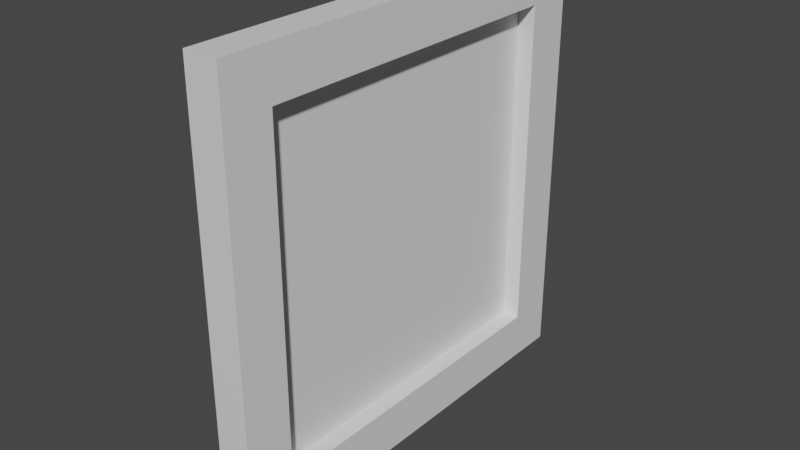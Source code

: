 # Source: Cuadro.blend  (saved by Blender 3.6.11; exported with 4.5.12 LTS)
import bpy
from mathutils import Matrix  # noqa: F401  (used for matrix-valued properties, if any)

bpy.ops.wm.read_factory_settings(use_empty=True)
scene = bpy.context.scene
scene.name = 'Scene'

# ---- collections
col_collection = bpy.data.collections.new('Collection'); scene.collection.children.link(col_collection)

# ---- materials (node trees are filled in below, after node groups)
mat_material = bpy.data.materials.new('Material')
mat_material.alpha_threshold = 0.0
mat_material.use_transparent_shadow = False
mat_material.roughness = 0.5
mat_material.line_color = (0.0, 0.0, 0.0, 1.0)

# ---- material node trees
mat_material.use_nodes = True; mat_material.node_tree.nodes.clear()
_N = mat_material.node_tree.nodes; _L = mat_material.node_tree.links
n0 = _N.new('ShaderNodeOutputMaterial'); n0.name = 'Material Output'; n0.location = (300, 300)
n1 = _N.new('ShaderNodeBsdfPrincipled'); n1.name = 'Principled BSDF'; n1.location = (10, 300)
n1.distribution = 'GGX'
n1.subsurface_method = 'RANDOM_WALK_SKIN'
n1.inputs[3].default_value = 1.45
n1.inputs[27].default_value = (0.0, 0.0, 0.0, 1.0)
n1.inputs[28].default_value = 1.0
_L.new(n1.outputs[0], n0.inputs[0])
n0.is_active_output = True

# ---- world
world_world = bpy.data.worlds.new('World'); scene.world = world_world
world_world.use_nodes = True; world_world.node_tree.nodes.clear()
_N = world_world.node_tree.nodes; _L = world_world.node_tree.links
n0 = _N.new('ShaderNodeOutputWorld'); n0.name = 'World Output'; n0.location = (300, 300)
n1 = _N.new('ShaderNodeBackground'); n1.name = 'Background'; n1.location = (10, 300)
n1.inputs[0].default_value = (0.05088, 0.05088, 0.05088, 1.0)
_L.new(n1.outputs[0], n0.inputs[0])
n0.is_active_output = True
world_world.color = (0.05088, 0.05088, 0.05088)
world_world.use_sun_shadow = False
world_world.sun_shadow_jitter_overblur = 0.0

# ---- meshes
me_cube = bpy.data.meshes.new('Cube')
me_cube.from_pydata([(1.0, 1.0, 1.0), (1.0, 1.0, -1.0), (1.0, -1.0, 1.0), (1.0, -1.0, -1.0), (-1.0, 1.0, 1.0), (-1.0, 1.0, -1.0), (-1.0, -1.0, 1.0), (-1.0, -1.0, -1.0), (-1.0, 0.7778, -1.0), (-1.0, 0.5556, -1.0), (-1.0, 0.3333, -1.0), (-1.0, 0.1111, -1.0), (-1.0, -0.1111, -1.0), (-1.0, -0.3333, -1.0), (-1.0, -0.5556, -1.0), (-1.0, -0.7778, -1.0), (1.0, 0.7778, 1.0), (1.0, 0.5556, 1.0), (1.0, 0.3333, 1.0), (1.0, 0.1111, 1.0), (1.0, -0.1111, 1.0), (1.0, -0.3333, 1.0), (1.0, -0.5556, 1.0), (1.0, -0.7778, 1.0), (-1.0, -0.7778, 1.0), (-1.0, -0.5556, 1.0), (-1.0, -0.3333, 1.0), (-1.0, -0.1111, 1.0), (-1.0, 0.1111, 1.0), (-1.0, 0.3333, 1.0), (-1.0, 0.5556, 1.0), (-1.0, 0.7778, 1.0), (1.0, -0.7778, -1.0), (1.0, -0.5556, -1.0), (1.0, -0.3333, -1.0), (1.0, -0.1111, -1.0), (1.0, 0.1111, -1.0), (1.0, 0.3333, -1.0), (1.0, 0.5556, -1.0), (1.0, 0.7778, -1.0), (1.0, 1.0, 0.7778), (1.0, 1.0, 0.5556), (1.0, 1.0, 0.3333), (1.0, 1.0, 0.1111), (1.0, 1.0, -0.1111), (1.0, 1.0, -0.3333), (1.0, 1.0, -0.5556), (1.0, 1.0, -0.7778), (-1.0, -1.0, -0.7778), (-1.0, -1.0, -0.5556), (-1.0, -1.0, -0.3333), (-1.0, -1.0, -0.1111), (-1.0, -1.0, 0.1111), (-1.0, -1.0, 0.3333), (-1.0, -1.0, 0.5556), (-1.0, -1.0, 0.7778), (1.0, -1.0, 0.7778), (1.0, -1.0, 0.5556), (1.0, -1.0, 0.3333), (1.0, -1.0, 0.1111), (1.0, -1.0, -0.1111), (1.0, -1.0, -0.3333), (1.0, -1.0, -0.5556), (1.0, -1.0, -0.7778), (-1.0, 1.0, 0.7778), (-1.0, 1.0, 0.5556), (-1.0, 1.0, 0.3333), (-1.0, 1.0, 0.1111), (-1.0, 1.0, -0.1111), (-1.0, 1.0, -0.3333), (-1.0, 1.0, -0.5556), (-1.0, 1.0, -0.7778), (1.0, 0.7778, 0.7778), (1.0, 0.7778, 0.5556), (1.0, 0.7778, 0.3333), (1.0, 0.7778, 0.1111), (1.0, 0.7778, -0.1111), (1.0, 0.7778, -0.3333), (1.0, 0.7778, -0.5556), (1.0, 0.7778, -0.7778), (1.0, 0.5556, 0.7778), (-1.0, -0.01235, -0.7778), (-1.0, -0.03704, -0.7778), (-1.0, -0.06173, -0.7778), (-1.0, -0.08642, -0.7778), (1.0, 0.08642, -1.0), (1.0, 0.06173, -1.0), (1.0, 0.5556, -0.7778), (1.0, 0.3333, 0.7778), (1.0, 0.03704, -1.0), (1.0, 0.01235, -1.0), (1.0, -0.01235, -1.0), (1.0, -0.03704, -1.0), (1.0, -0.06173, -1.0), (1.0, -0.08642, -1.0), (1.0, 0.3333, -0.7778), (1.0, 0.1111, 0.7778), (-1.0, 0.08642, 1.0), (-1.0, 0.06173, 1.0), (-1.0, 0.03704, 1.0), (-1.0, 0.01235, 1.0), (-1.0, -0.01235, 1.0), (-1.0, -0.03704, 1.0), (1.0, 0.1111, -0.7778), (1.0, -0.1111, 0.7778), (-1.0, -0.06173, 1.0), (-1.0, -0.08642, 1.0), (1.0, -0.08642, 1.0), (1.0, -0.06173, 1.0), (1.0, -0.03704, 1.0), (1.0, -0.01235, 1.0), (1.0, -0.1111, -0.7778), (1.0, -0.3333, 0.7778), (1.0, 0.01235, 1.0), (1.0, 0.03704, 1.0), (1.0, 0.06173, 1.0), (1.0, 0.08642, 1.0), (-1.0, -0.08642, -1.0), (-1.0, -0.06173, -1.0), (1.0, -0.3333, -0.7778), (1.0, -0.5556, 0.7778), (-1.0, -0.03704, -1.0), (-1.0, -0.01235, -1.0), (-1.0, 0.01235, -1.0), (-1.0, 0.03704, -1.0), (-1.0, 0.06173, -1.0), (-1.0, 0.08642, -1.0), (1.0, -0.5556, -0.7778), (1.0, -0.7778, 0.7778), (1.0, -0.7778, 0.5556), (1.0, -0.7778, 0.3333), (1.0, -0.7778, 0.1111), (1.0, -0.7778, -0.1111), (1.0, -0.7778, -0.3333), (1.0, -0.7778, -0.5556), (1.0, -0.7778, -0.7778), (-1.0, -0.7778, 0.7778), (-1.0, -0.7778, 0.5556), (-1.0, -0.7778, 0.3333), (-1.0, -0.7778, 0.1111), (-1.0, -0.7778, -0.1111), (-1.0, -0.7778, -0.3333), (-1.0, -0.7778, -0.5556), (-1.0, -0.7778, -0.7778), (-1.0, -0.5556, 0.7778), (-1.0, -0.5556, 0.5556), (-1.0, -0.5556, 0.3333), (-1.0, -0.5556, 0.1111), (-1.0, -0.5556, -0.1111), (-1.0, -0.5556, -0.3333), (-1.0, -0.5556, -0.5556), (-1.0, -0.5556, -0.7778), (-1.0, -0.3333, 0.7778), (-1.0, -0.3333, 0.5556), (-1.0, -0.3333, 0.3333), (-1.0, -0.3333, 0.1111), (-1.0, -0.3333, -0.1111), (-1.0, -0.3333, -0.3333), (-1.0, -0.3333, -0.5556), (-1.0, -0.3333, -0.7778), (-1.0, -0.1111, 0.7778), (-1.0, -0.1111, 0.5556), (-1.0, -0.1111, 0.3333), (-1.0, -0.1111, 0.1111), (-1.0, -0.1111, -0.1111), (-1.0, -0.1111, -0.3333), (-1.0, -0.1111, -0.5556), (-1.0, -0.1111, -0.7778), (-1.0, 0.1111, 0.7778), (-1.0, 0.1111, 0.5556), (-1.0, 0.1111, 0.3333), (-1.0, 0.1111, 0.1111), (-1.0, 0.1111, -0.1111), (-1.0, 0.1111, -0.3333), (-1.0, 0.1111, -0.5556), (-1.0, 0.1111, -0.7778), (-1.0, 0.3333, 0.7778), (-1.0, 0.3333, 0.5556), (-1.0, 0.3333, 0.3333), (-1.0, 0.3333, 0.1111), (-1.0, 0.3333, -0.1111), (-1.0, 0.3333, -0.3333), (-1.0, 0.3333, -0.5556), (-1.0, 0.3333, -0.7778), (-1.0, 0.5556, 0.7778), (-1.0, 0.5556, 0.5556), (-1.0, 0.5556, 0.3333), (-1.0, 0.5556, 0.1111), (-1.0, 0.5556, -0.1111), (-1.0, 0.5556, -0.3333), (-1.0, 0.5556, -0.5556), (-1.0, 0.5556, -0.7778), (-1.0, 0.7778, 0.7778), (-1.0, 0.7778, 0.5556), (-1.0, 0.7778, 0.3333), (-1.0, 0.7778, 0.1111), (-1.0, 0.7778, -0.1111), (-1.0, 0.7778, -0.3333), (-1.0, 0.7778, -0.5556), (-1.0, 0.7778, -0.7778), (-0.04216, 0.7778, 0.7778), (-0.04216, 0.7778, 0.5556), (-0.04216, 0.7778, 0.3333), (-0.04216, 0.7778, 0.1111), (-0.04216, 0.7778, -0.1111), (-0.04216, 0.7778, -0.3333), (-0.04216, 0.7778, -0.5556), (-0.04216, 0.7778, -0.7778), (-0.04216, 0.5556, 0.7778), (-0.04216, 0.5556, 0.5556), (-0.04216, 0.5556, 0.3333), (-0.04216, 0.5556, 0.1111), (-0.04216, 0.5556, -0.1111), (-0.04216, 0.5556, -0.3333), (-0.04216, 0.5556, -0.5556), (-0.04216, 0.5556, -0.7778), (-0.04216, 0.3333, 0.7778), (-0.04216, 0.3333, 0.5556), (-0.04216, 0.3333, 0.3333), (-0.04216, 0.3333, 0.1111), (-0.04216, 0.3333, -0.1111), (-0.04216, 0.3333, -0.3333), (-0.04216, 0.3333, -0.5556), (-0.04216, 0.3333, -0.7778), (-0.04216, 0.1111, 0.7778), (-0.04216, 0.1111, 0.5556), (-0.04216, 0.1111, 0.3333), (-0.04216, 0.1111, 0.1111), (-0.04216, 0.1111, -0.1111), (-0.04216, 0.1111, -0.3333), (-0.04216, 0.1111, -0.5556), (-0.04216, 0.1111, -0.7778), (-0.04216, -0.1111, 0.7778), (-0.04216, -0.1111, 0.5556), (-0.04216, -0.1111, 0.3333), (-0.04216, -0.1111, 0.1111), (-0.04216, -0.1111, -0.1111), (-0.04216, -0.1111, -0.3333), (-0.04216, -0.1111, -0.5556), (-0.04216, -0.1111, -0.7778), (-0.04216, -0.3333, 0.7778), (-0.04216, -0.3333, 0.5556), (-0.04216, -0.3333, 0.3333), (-0.04216, -0.3333, 0.1111), (-0.04216, -0.3333, -0.1111), (-0.04216, -0.3333, -0.3333), (-0.04216, -0.3333, -0.5556), (-0.04216, -0.3333, -0.7778), (-0.04216, -0.5556, 0.7778), (-0.04216, -0.5556, 0.5556), (-0.04216, -0.5556, 0.3333), (-0.04216, -0.5556, 0.1111), (-0.04216, -0.5556, -0.1111), (-0.04216, -0.5556, -0.3333), (-0.04216, -0.5556, -0.5556), (-0.04216, -0.5556, -0.7778), (-0.04216, -0.7778, 0.7778), (-0.04216, -0.7778, 0.5556), (-0.04216, -0.7778, 0.3333), (-0.04216, -0.7778, 0.1111), (-0.04216, -0.7778, -0.1111), (-0.04216, -0.7778, -0.3333), (-0.04216, -0.7778, -0.5556), (-0.04216, -0.7778, -0.7778), (-1.0, 0.01235, -0.7778), (-1.0, 0.03704, -0.7778), (-1.0, 0.06173, -0.7778), (-1.0, 0.08642, -0.7778), (-1.0, -0.08642, -0.5556), (-1.0, -0.06173, -0.5556), (-1.0, -0.03704, -0.5556), (-1.0, -0.01235, -0.5556), (-1.0, 0.01235, -0.5556), (-1.0, 0.03704, -0.5556), (-1.0, 0.06173, -0.5556), (-1.0, 0.08642, -0.5556), (-1.0, -0.08642, -0.3333), (-1.0, -0.06173, -0.3333), (-1.0, -0.03704, -0.3333), (-1.0, -0.01235, -0.3333), (-1.0, 0.01235, -0.3333), (-1.0, 0.03704, -0.3333), (-1.0, 0.06173, -0.3333), (-1.0, 0.08642, -0.3333), (-1.0, -0.08642, -0.1111), (-1.0, -0.06173, -0.1111), (-1.0, -0.03704, -0.1111), (-1.0, -0.01235, -0.1111), (-1.0, 0.01235, -0.1111), (-1.0, 0.03704, -0.1111), (-1.0, 0.06173, -0.1111), (-1.0, 0.08642, -0.1111), (-1.0, -0.08642, 0.1111), (-1.0, -0.06173, 0.1111), (-1.0, -0.03704, 0.1111), (-1.0, -0.01235, 0.1111), (-1.0, 0.01235, 0.1111), (-1.0, 0.03704, 0.1111), (-1.0, 0.06173, 0.1111), (-1.0, 0.08642, 0.1111), (-1.0, -0.08642, 0.3333), (-1.0, -0.06173, 0.3333), (-1.0, -0.03704, 0.3333), (-1.0, -0.01235, 0.3333), (-1.0, 0.01235, 0.3333), (-1.0, 0.03704, 0.3333), (-1.0, 0.06173, 0.3333), (-1.0, 0.08642, 0.3333), (-1.0, -0.08642, 0.5556), (-1.0, -0.06173, 0.5556), (-1.0, -0.03704, 0.5556), (-1.0, -0.01235, 0.5556), (-1.0, 0.01235, 0.5556), (-1.0, 0.03704, 0.5556), (-1.0, 0.06173, 0.5556), (-1.0, 0.08642, 0.5556), (-1.0, -0.08642, 0.7778), (-1.0, -0.06173, 0.7778), (-1.0, -0.03704, 0.7778), (-1.0, -0.01235, 0.7778), (-1.0, 0.01235, 0.7778), (-1.0, 0.03704, 0.7778), (-1.0, 0.06173, 0.7778), (-1.0, 0.08642, 0.7778), (1.0, 0.08642, -0.7778), (1.0, 0.06173, -0.7778), (1.0, 0.03704, -0.7778), (1.0, 0.01235, -0.7778), (1.0, -0.01235, -0.7778), (1.0, -0.03704, -0.7778), (1.0, -0.06173, -0.7778), (1.0, -0.08642, -0.7778), (1.0, 0.08642, 0.7778), (1.0, 0.06173, 0.7778), (1.0, 0.03704, 0.7778), (1.0, 0.01235, 0.7778), (1.0, -0.01235, 0.7778), (1.0, -0.03704, 0.7778), (1.0, -0.06173, 0.7778), (1.0, -0.08642, 0.7778), (-0.04216, 0.08642, -0.7778), (-0.04216, 0.06173, -0.7778), (-0.04216, 0.03704, -0.7778), (-0.04216, 0.01235, -0.7778), (-0.04216, -0.01235, -0.7778), (-0.04216, -0.03704, -0.7778), (-0.04216, -0.06173, -0.7778), (-0.04216, -0.08642, -0.7778), (-0.04216, 0.08642, -0.5556), (-0.04216, 0.06173, -0.5556), (-0.04216, 0.03704, -0.5556), (-0.04216, 0.01235, -0.5556), (-0.04216, -0.01235, -0.5556), (-0.04216, -0.03704, -0.5556), (-0.04216, -0.06173, -0.5556), (-0.04216, -0.08642, -0.5556), (-0.04216, 0.08642, -0.3333), (-0.04216, 0.06173, -0.3333), (-0.04216, 0.03704, -0.3333), (-0.04216, 0.01235, -0.3333), (-0.04216, -0.01235, -0.3333), (-0.04216, -0.03704, -0.3333), (-0.04216, -0.06173, -0.3333), (-0.04216, -0.08642, -0.3333), (-0.04216, 0.08642, -0.1111), (-0.04216, 0.06173, -0.1111), (-0.04216, 0.03704, -0.1111), (-0.04216, 0.01235, -0.1111), (-0.04216, -0.01235, -0.1111), (-0.04216, -0.03704, -0.1111), (-0.04216, -0.06173, -0.1111), (-0.04216, -0.08642, -0.1111), (-0.04216, 0.08642, 0.1111), (-0.04216, 0.06173, 0.1111), (-0.04216, 0.03704, 0.1111), (-0.04216, 0.01235, 0.1111), (-0.04216, -0.01235, 0.1111), (-0.04216, -0.03704, 0.1111), (-0.04216, -0.06173, 0.1111), (-0.04216, -0.08642, 0.1111), (-0.04216, 0.08642, 0.3333), (-0.04216, 0.06173, 0.3333), (-0.04216, 0.03704, 0.3333), (-0.04216, 0.01235, 0.3333), (-0.04216, -0.01235, 0.3333), (-0.04216, -0.03704, 0.3333), (-0.04216, -0.06173, 0.3333), (-0.04216, -0.08642, 0.3333), (-0.04216, 0.08642, 0.5556), (-0.04216, 0.06173, 0.5556), (-0.04216, 0.03704, 0.5556), (-0.04216, 0.01235, 0.5556), (-0.04216, -0.01235, 0.5556), (-0.04216, -0.03704, 0.5556), (-0.04216, -0.06173, 0.5556), (-0.04216, -0.08642, 0.5556), (-0.04216, 0.08642, 0.7778), (-0.04216, 0.06173, 0.7778), (-0.04216, 0.03704, 0.7778), (-0.04216, 0.01235, 0.7778), (-0.04216, -0.01235, 0.7778), (-0.04216, -0.03704, 0.7778), (-0.04216, -0.06173, 0.7778), (-0.04216, -0.08642, 0.7778), (1.0, 1.0, 0.7531), (1.0, 1.0, 0.7284), (1.0, 1.0, 0.7037), (1.0, 1.0, 0.679), (1.0, 1.0, 0.6543), (1.0, 1.0, 0.6296), (1.0, 1.0, 0.6049), (1.0, 1.0, 0.5802), (-1.0, -1.0, 0.5802), (-1.0, -1.0, 0.6049), (-1.0, -1.0, 0.6296), (-1.0, -1.0, 0.6543), (-1.0, -1.0, 0.679), (-1.0, -1.0, 0.7037), (-1.0, -1.0, 0.7284), (-1.0, -1.0, 0.7531), (1.0, -1.0, 0.7531), (1.0, -1.0, 0.7284), (1.0, -1.0, 0.7037), (1.0, -1.0, 0.679), (1.0, -1.0, 0.6543), (1.0, -1.0, 0.6296), (1.0, -1.0, 0.6049), (1.0, -1.0, 0.5802), (-1.0, 1.0, 0.7531), (-1.0, 1.0, 0.7284), (-1.0, 1.0, 0.7037), (-1.0, 1.0, 0.679), (-1.0, 1.0, 0.6543), (-1.0, 1.0, 0.6296), (-1.0, 1.0, 0.6049), (-1.0, 1.0, 0.5802), (1.0, 0.7778, 0.7531), (1.0, 0.7778, 0.7284), (1.0, 0.7778, 0.7037), (1.0, 0.7778, 0.679), (1.0, 0.7778, 0.6543), (1.0, 0.7778, 0.6296), (1.0, 0.7778, 0.6049), (1.0, 0.7778, 0.5802), (1.0, -0.7778, 0.7531), (1.0, -0.7778, 0.7284), (1.0, -0.7778, 0.7037), (1.0, -0.7778, 0.679), (1.0, -0.7778, 0.6543), (1.0, -0.7778, 0.6296), (1.0, -0.7778, 0.6049), (1.0, -0.7778, 0.5802), (-1.0, -0.7778, 0.7531), (-1.0, -0.7778, 0.7284), (-1.0, -0.7778, 0.7037), (-1.0, -0.7778, 0.679), (-1.0, -0.7778, 0.6543), (-1.0, -0.7778, 0.6296), (-1.0, -0.7778, 0.6049), (-1.0, -0.7778, 0.5802), (-1.0, -0.5556, 0.7531), (-1.0, -0.5556, 0.7284), (-1.0, -0.5556, 0.7037), (-1.0, -0.5556, 0.679), (-1.0, -0.5556, 0.6543), (-1.0, -0.5556, 0.6296), (-1.0, -0.5556, 0.6049), (-1.0, -0.5556, 0.5802), (-1.0, -0.3333, 0.7531), (-1.0, -0.3333, 0.7284), (-1.0, -0.3333, 0.7037), (-1.0, -0.3333, 0.679), (-1.0, -0.3333, 0.6543), (-1.0, -0.3333, 0.6296), (-1.0, -0.3333, 0.6049), (-1.0, -0.3333, 0.5802), (-1.0, -0.1111, 0.7531), (-1.0, -0.1111, 0.7284), (-1.0, -0.1111, 0.7037), (-1.0, -0.1111, 0.679), (-1.0, -0.1111, 0.6543), (-1.0, -0.1111, 0.6296), (-1.0, -0.1111, 0.6049), (-1.0, -0.1111, 0.5802), (-1.0, 0.1111, 0.7531), (-1.0, 0.1111, 0.7284), (-1.0, 0.1111, 0.7037), (-1.0, 0.1111, 0.679), (-1.0, 0.1111, 0.6543), (-1.0, 0.1111, 0.6296), (-1.0, 0.1111, 0.6049), (-1.0, 0.1111, 0.5802), (-1.0, 0.3333, 0.7531), (-1.0, 0.3333, 0.7284), (-1.0, 0.3333, 0.7037), (-1.0, 0.3333, 0.679), (-1.0, 0.3333, 0.6543), (-1.0, 0.3333, 0.6296), (-1.0, 0.3333, 0.6049), (-1.0, 0.3333, 0.5802), (-1.0, 0.5556, 0.7531), (-1.0, 0.5556, 0.7284), (-1.0, 0.5556, 0.7037), (-1.0, 0.5556, 0.679), (-1.0, 0.5556, 0.6543), (-1.0, 0.5556, 0.6296), (-1.0, 0.5556, 0.6049), (-1.0, 0.5556, 0.5802), (-1.0, 0.7778, 0.7531), (-1.0, 0.7778, 0.7284), (-1.0, 0.7778, 0.7037), (-1.0, 0.7778, 0.679), (-1.0, 0.7778, 0.6543), (-1.0, 0.7778, 0.6296), (-1.0, 0.7778, 0.6049), (-1.0, 0.7778, 0.5802), (-0.04216, 0.7778, 0.7531), (-0.04216, 0.7778, 0.7284), (-0.04216, 0.7778, 0.7037), (-0.04216, 0.7778, 0.679), (-0.04216, 0.7778, 0.6543), (-0.04216, 0.7778, 0.6296), (-0.04216, 0.7778, 0.6049), (-0.04216, 0.7778, 0.5802), (-0.04216, 0.5556, 0.7531), (-0.04216, 0.5556, 0.7284), (-0.04216, 0.5556, 0.7037), (-0.04216, 0.5556, 0.679), (-0.04216, 0.5556, 0.6543), (-0.04216, 0.5556, 0.6296), (-0.04216, 0.5556, 0.6049), (-0.04216, 0.5556, 0.5802), (-0.04216, 0.3333, 0.7531), (-0.04216, 0.3333, 0.7284), (-0.04216, 0.3333, 0.7037), (-0.04216, 0.3333, 0.679), (-0.04216, 0.3333, 0.6543), (-0.04216, 0.3333, 0.6296), (-0.04216, 0.3333, 0.6049), (-0.04216, 0.3333, 0.5802), (-0.04216, 0.1111, 0.7531), (-0.04216, 0.1111, 0.7284), (-0.04216, 0.1111, 0.7037), (-0.04216, 0.1111, 0.679), (-0.04216, 0.1111, 0.6543), (-0.04216, 0.1111, 0.6296), (-0.04216, 0.1111, 0.6049), (-0.04216, 0.1111, 0.5802), (-0.04216, -0.1111, 0.7531), (-0.04216, -0.1111, 0.7284), (-0.04216, -0.1111, 0.7037), (-0.04216, -0.1111, 0.679), (-0.04216, -0.1111, 0.6543), (-0.04216, -0.1111, 0.6296), (-0.04216, -0.1111, 0.6049), (-0.04216, -0.1111, 0.5802), (-0.04216, -0.3333, 0.7531), (-0.04216, -0.3333, 0.7284), (-0.04216, -0.3333, 0.7037), (-0.04216, -0.3333, 0.679), (-0.04216, -0.3333, 0.6543), (-0.04216, -0.3333, 0.6296), (-0.04216, -0.3333, 0.6049), (-0.04216, -0.3333, 0.5802), (-0.04216, -0.5556, 0.7531), (-0.04216, -0.5556, 0.7284), (-0.04216, -0.5556, 0.7037), (-0.04216, -0.5556, 0.679), (-0.04216, -0.5556, 0.6543), (-0.04216, -0.5556, 0.6296), (-0.04216, -0.5556, 0.6049), (-0.04216, -0.5556, 0.5802), (-0.04216, -0.7778, 0.7531), (-0.04216, -0.7778, 0.7284), (-0.04216, -0.7778, 0.7037), (-0.04216, -0.7778, 0.679), (-0.04216, -0.7778, 0.6543), (-0.04216, -0.7778, 0.6296), (-0.04216, -0.7778, 0.6049), (-0.04216, -0.7778, 0.5802), (-0.04216, 0.08642, 0.7531), (-0.04216, 0.08642, 0.7284), (-0.04216, 0.08642, 0.7037), (-0.04216, 0.08642, 0.679), (-0.04216, 0.08642, 0.6543), (-0.04216, 0.08642, 0.6296), (-0.04216, 0.08642, 0.6049), (-0.04216, 0.08642, 0.5802), (-0.04216, 0.06173, 0.7531), (-0.04216, 0.06173, 0.7284), (-0.04216, 0.06173, 0.7037), (-0.04216, 0.06173, 0.679), (-0.04216, 0.06173, 0.6543), (-0.04216, 0.06173, 0.6296), (-0.04216, 0.06173, 0.6049), (-0.04216, 0.06173, 0.5802), (-0.04216, 0.03704, 0.7531), (-0.04216, 0.03704, 0.7284), (-0.04216, 0.03704, 0.7037), (-0.04216, 0.03704, 0.679), (-0.04216, 0.03704, 0.6543), (-0.04216, 0.03704, 0.6296), (-0.04216, 0.03704, 0.6049), (-0.04216, 0.03704, 0.5802), (-0.04216, 0.01235, 0.7531), (-0.04216, 0.01235, 0.7284), (-0.04216, 0.01235, 0.7037), (-0.04216, 0.01235, 0.679), (-0.04216, 0.01235, 0.6543), (-0.04216, 0.01235, 0.6296), (-0.04216, 0.01235, 0.6049), (-0.04216, 0.01235, 0.5802), (-0.04216, -0.01235, 0.7531), (-0.04216, -0.01235, 0.7284), (-0.04216, -0.01235, 0.7037), (-0.04216, -0.01235, 0.679), (-0.04216, -0.01235, 0.6543), (-0.04216, -0.01235, 0.6296), (-0.04216, -0.01235, 0.6049), (-0.04216, -0.01235, 0.5802), (-0.04216, -0.03704, 0.7531), (-0.04216, -0.03704, 0.7284), (-0.04216, -0.03704, 0.7037), (-0.04216, -0.03704, 0.679), (-0.04216, -0.03704, 0.6543), (-0.04216, -0.03704, 0.6296), (-0.04216, -0.03704, 0.6049), (-0.04216, -0.03704, 0.5802), (-0.04216, -0.06173, 0.7531), (-0.04216, -0.06173, 0.7284), (-0.04216, -0.06173, 0.7037), (-0.04216, -0.06173, 0.679), (-0.04216, -0.06173, 0.6543), (-0.04216, -0.06173, 0.6296), (-0.04216, -0.06173, 0.6049), (-0.04216, -0.06173, 0.5802), (-0.04216, -0.08642, 0.7531), (-0.04216, -0.08642, 0.7284), (-0.04216, -0.08642, 0.7037), (-0.04216, -0.08642, 0.679), (-0.04216, -0.08642, 0.6543), (-0.04216, -0.08642, 0.6296), (-0.04216, -0.08642, 0.6049), (-0.04216, -0.08642, 0.5802), (-1.0, -0.08642, 0.7531), (-1.0, -0.08642, 0.7284), (-1.0, -0.08642, 0.7037), (-1.0, -0.08642, 0.679), (-1.0, -0.08642, 0.6543), (-1.0, -0.08642, 0.6296), (-1.0, -0.08642, 0.6049), (-1.0, -0.08642, 0.5802), (-1.0, -0.06173, 0.7531), (-1.0, -0.06173, 0.7284), (-1.0, -0.06173, 0.7037), (-1.0, -0.06173, 0.679), (-1.0, -0.06173, 0.6543), (-1.0, -0.06173, 0.6296), (-1.0, -0.06173, 0.6049), (-1.0, -0.06173, 0.5802), (-1.0, -0.03704, 0.7531), (-1.0, -0.03704, 0.6543), (-1.0, -0.03704, 0.6296), (-1.0, -0.03704, 0.6049), (-1.0, -0.03704, 0.5802), (-1.0, -0.01235, 0.6543), (-1.0, -0.01235, 0.6296), (-1.0, -0.01235, 0.6049), (-1.0, -0.01235, 0.5802), (-1.0, 0.01235, 0.6543), (-1.0, 0.01235, 0.6296), (-1.0, 0.01235, 0.6049), (-1.0, 0.01235, 0.5802), (-1.0, 0.03704, 0.7531), (-1.0, 0.03704, 0.6543), (-1.0, 0.03704, 0.6296), (-1.0, 0.03704, 0.6049), (-1.0, 0.03704, 0.5802), (-1.0, 0.06173, 0.7531), (-1.0, 0.06173, 0.7284), (-1.0, 0.06173, 0.7037), (-1.0, 0.06173, 0.679), (-1.0, 0.06173, 0.6543), (-1.0, 0.06173, 0.6296), (-1.0, 0.06173, 0.6049), (-1.0, 0.06173, 0.5802), (-1.0, 0.08642, 0.7531), (-1.0, 0.08642, 0.7284), (-1.0, 0.08642, 0.7037), (-1.0, 0.08642, 0.679), (-1.0, 0.08642, 0.6543), (-1.0, 0.08642, 0.6296), (-1.0, 0.08642, 0.6049), (-1.0, 0.08642, 0.5802), (-1.54, -0.03704, 0.7778), (-1.54, -0.01235, 0.7778), (-1.54, 0.01235, 0.7778), (-1.54, 0.03704, 0.7778), (-1.54, -0.06173, 0.7531), (-1.54, -0.06173, 0.7284), (-1.54, -0.06173, 0.7037), (-1.54, -0.06173, 0.679), (-1.54, -0.06173, 0.6543), (-1.54, -0.03704, 0.7531), (-1.54, -0.03704, 0.7284), (-1.54, -0.03704, 0.7037), (-1.54, -0.03704, 0.679), (-1.54, -0.03704, 0.6543), (-1.54, -0.01235, 0.7531), (-1.54, -0.01235, 0.7284), (-1.54, -0.01235, 0.7037), (-1.54, -0.01235, 0.679), (-1.54, -0.01235, 0.6543), (-1.54, 0.01235, 0.7531), (-1.54, 0.01235, 0.7284), (-1.54, 0.01235, 0.7037), (-1.54, 0.01235, 0.679), (-1.54, 0.01235, 0.6543), (-1.54, 0.03704, 0.7531), (-1.54, 0.03704, 0.7284), (-1.54, 0.03704, 0.7037), (-1.54, 0.03704, 0.679), (-1.54, 0.03704, 0.6543), (-1.54, 0.06173, 0.7531), (-1.54, 0.06173, 0.7284), (-1.54, 0.06173, 0.7037), (-1.54, 0.06173, 0.679), (-1.54, 0.06173, 0.6543)], [], [(23, 24, 6, 2), (56, 2, 6, 55), (192, 31, 4, 64), (15, 32, 3, 7), (128, 23, 2, 56), (64, 4, 0, 40), (40, 0, 16, 72), (72, 16, 17, 80), (80, 17, 18, 88), (88, 18, 19, 96), (339, 107, 20, 104), (104, 20, 21, 112), (112, 21, 22, 120), (120, 22, 23, 128), (5, 1, 39, 8), (8, 39, 38, 9), (9, 38, 37, 10), (10, 37, 36, 11), (117, 94, 35, 12), (12, 35, 34, 13), (13, 34, 33, 14), (14, 33, 32, 15), (55, 6, 24, 136), (136, 24, 25, 144), (144, 25, 26, 152), (152, 26, 27, 160), (323, 97, 28, 168), (168, 28, 29, 176), (176, 29, 30, 184), (184, 30, 31, 192), (0, 4, 31, 16), (16, 31, 30, 17), (17, 30, 29, 18), (18, 29, 28, 19), (107, 106, 27, 20), (20, 27, 26, 21), (21, 26, 25, 22), (22, 25, 24, 23), (9, 191, 199, 8), (191, 190, 198, 199), (190, 189, 197, 198), (189, 188, 196, 197), (188, 187, 195, 196), (187, 186, 194, 195), (186, 185, 193, 194), (500, 184, 192, 508), (10, 183, 191, 9), (183, 182, 190, 191), (182, 181, 189, 190), (181, 180, 188, 189), (180, 179, 187, 188), (179, 178, 186, 187), (178, 177, 185, 186), (492, 176, 184, 500), (11, 175, 183, 10), (175, 174, 182, 183), (174, 173, 181, 182), (173, 172, 180, 181), (172, 171, 179, 180), (171, 170, 178, 179), (170, 169, 177, 178), (484, 168, 176, 492), (126, 267, 175, 11), (267, 275, 174, 175), (275, 283, 173, 174), (283, 291, 172, 173), (291, 299, 171, 172), (299, 307, 170, 171), (307, 315, 169, 170), (686, 323, 168, 484), (13, 159, 167, 12), (159, 158, 166, 167), (158, 157, 165, 166), (157, 156, 164, 165), (156, 155, 163, 164), (155, 154, 162, 163), (154, 153, 161, 162), (468, 152, 160, 476), (14, 151, 159, 13), (151, 150, 158, 159), (150, 149, 157, 158), (149, 148, 156, 157), (148, 147, 155, 156), (147, 146, 154, 155), (146, 145, 153, 154), (460, 144, 152, 468), (15, 143, 151, 14), (143, 142, 150, 151), (142, 141, 149, 150), (141, 140, 148, 149), (140, 139, 147, 148), (139, 138, 146, 147), (138, 137, 145, 146), (452, 136, 144, 460), (7, 48, 143, 15), (48, 49, 142, 143), (49, 50, 141, 142), (50, 51, 140, 141), (51, 52, 139, 140), (52, 53, 138, 139), (53, 54, 137, 138), (419, 55, 136, 452), (33, 127, 135, 32), (375, 383, 384, 376), (374, 382, 383, 375), (373, 381, 382, 374), (372, 380, 381, 373), (227, 226, 380, 372), (386, 394, 395, 387), (385, 393, 394, 386), (34, 119, 127, 33), (384, 392, 393, 385), (383, 391, 392, 384), (382, 390, 391, 383), (381, 389, 390, 382), (380, 388, 389, 381), (226, 225, 388, 380), (628, 402, 403, 636), (35, 111, 119, 34), (620, 401, 402, 628), (612, 400, 401, 620), (604, 399, 400, 612), (596, 398, 399, 604), (588, 397, 398, 596), (580, 396, 397, 588), (540, 224, 396, 580), (94, 331, 111, 35), (77, 76, 204, 205), (129, 130, 258, 257), (135, 127, 255, 263), (95, 87, 215, 223), (76, 75, 203, 204), (451, 129, 257, 579), (88, 96, 224, 216), (37, 95, 103, 36), (75, 74, 202, 203), (74, 73, 201, 202), (324, 103, 231, 340), (436, 72, 200, 516), (104, 112, 240, 232), (127, 119, 247, 255), (87, 79, 207, 215), (38, 87, 95, 37), (120, 128, 256, 248), (80, 88, 216, 208), (103, 95, 223, 231), (134, 135, 263, 262), (339, 104, 232, 403), (133, 134, 262, 261), (132, 133, 261, 260), (39, 79, 87, 38), (79, 78, 206, 207), (119, 111, 239, 247), (131, 132, 260, 259), (78, 77, 205, 206), (112, 120, 248, 240), (72, 80, 208, 200), (130, 131, 259, 258), (1, 47, 79, 39), (47, 46, 78, 79), (46, 45, 77, 78), (45, 44, 76, 77), (44, 43, 75, 76), (43, 42, 74, 75), (42, 41, 73, 74), (404, 40, 72, 436), (5, 71, 47, 1), (71, 70, 46, 47), (70, 69, 45, 46), (69, 68, 44, 45), (68, 67, 43, 44), (67, 66, 42, 43), (66, 65, 41, 42), (428, 64, 40, 404), (32, 135, 63, 3), (135, 134, 62, 63), (134, 133, 61, 62), (133, 132, 60, 61), (132, 131, 59, 60), (131, 130, 58, 59), (130, 129, 57, 58), (444, 128, 56, 420), (8, 199, 71, 5), (199, 198, 70, 71), (198, 197, 69, 70), (197, 196, 68, 69), (196, 195, 67, 68), (195, 194, 66, 67), (194, 193, 65, 66), (508, 192, 64, 428), (3, 63, 48, 7), (63, 62, 49, 48), (62, 61, 50, 49), (61, 60, 51, 50), (60, 59, 52, 51), (59, 58, 53, 52), (58, 57, 54, 53), (420, 56, 55, 419), (255, 254, 262, 263), (254, 253, 261, 262), (253, 252, 260, 261), (252, 251, 259, 260), (251, 250, 258, 259), (250, 249, 257, 258), (564, 248, 256, 572), (247, 246, 254, 255), (246, 245, 253, 254), (245, 244, 252, 253), (244, 243, 251, 252), (243, 242, 250, 251), (242, 241, 249, 250), (556, 240, 248, 564), (239, 238, 246, 247), (238, 237, 245, 246), (237, 236, 244, 245), (236, 235, 243, 244), (235, 234, 242, 243), (234, 233, 241, 242), (548, 232, 240, 556), (347, 355, 238, 239), (355, 363, 237, 238), (363, 371, 236, 237), (371, 379, 235, 236), (379, 387, 234, 235), (387, 395, 233, 234), (636, 403, 232, 548), (223, 222, 230, 231), (222, 221, 229, 230), (221, 220, 228, 229), (220, 219, 227, 228), (219, 218, 226, 227), (218, 217, 225, 226), (532, 216, 224, 540), (215, 214, 222, 223), (214, 213, 221, 222), (213, 212, 220, 221), (212, 211, 219, 220), (211, 210, 218, 219), (210, 209, 217, 218), (524, 208, 216, 532), (207, 206, 214, 215), (206, 205, 213, 214), (205, 204, 212, 213), (204, 203, 211, 212), (203, 202, 210, 211), (202, 201, 209, 210), (516, 200, 208, 524), (376, 384, 385, 377), (377, 385, 386, 378), (378, 386, 387, 379), (228, 227, 372, 364), (364, 372, 373, 365), (365, 373, 374, 366), (366, 374, 375, 367), (367, 375, 376, 368), (368, 376, 377, 369), (369, 377, 378, 370), (370, 378, 379, 371), (229, 228, 364, 356), (356, 364, 365, 357), (357, 365, 366, 358), (358, 366, 367, 359), (359, 367, 368, 360), (360, 368, 369, 361), (361, 369, 370, 362), (362, 370, 371, 363), (230, 229, 356, 348), (348, 356, 357, 349), (349, 357, 358, 350), (350, 358, 359, 351), (351, 359, 360, 352), (352, 360, 361, 353), (353, 361, 362, 354), (354, 362, 363, 355), (231, 230, 348, 340), (340, 348, 349, 341), (341, 349, 350, 342), (342, 350, 351, 343), (343, 351, 352, 344), (344, 352, 353, 345), (345, 353, 354, 346), (346, 354, 355, 347), (96, 332, 396, 224), (332, 333, 397, 396), (333, 334, 398, 397), (334, 335, 399, 398), (335, 336, 400, 399), (336, 337, 401, 400), (337, 338, 402, 401), (338, 339, 403, 402), (111, 331, 347, 239), (331, 330, 346, 347), (330, 329, 345, 346), (329, 328, 344, 345), (328, 327, 343, 344), (327, 326, 342, 343), (326, 325, 341, 342), (325, 324, 340, 341), (36, 103, 324, 85), (85, 324, 325, 86), (86, 325, 326, 89), (89, 326, 327, 90), (90, 327, 328, 91), (91, 328, 329, 92), (92, 329, 330, 93), (93, 330, 331, 94), (476, 160, 316, 644), (644, 316, 317, 652), (652, 317, 318, 660), (673, 321, 322, 678), (678, 322, 323, 686), (162, 161, 308, 300), (300, 308, 309, 301), (301, 309, 310, 302), (302, 310, 311, 303), (303, 311, 312, 304), (304, 312, 313, 305), (305, 313, 314, 306), (306, 314, 315, 307), (163, 162, 300, 292), (292, 300, 301, 293), (293, 301, 302, 294), (294, 302, 303, 295), (295, 303, 304, 296), (296, 304, 305, 297), (297, 305, 306, 298), (298, 306, 307, 299), (164, 163, 292, 284), (284, 292, 293, 285), (285, 293, 294, 286), (286, 294, 295, 287), (287, 295, 296, 288), (288, 296, 297, 289), (289, 297, 298, 290), (290, 298, 299, 291), (165, 164, 284, 276), (276, 284, 285, 277), (277, 285, 286, 278), (278, 286, 287, 279), (279, 287, 288, 280), (280, 288, 289, 281), (281, 289, 290, 282), (282, 290, 291, 283), (166, 165, 276, 268), (268, 276, 277, 269), (269, 277, 278, 270), (270, 278, 279, 271), (271, 279, 280, 272), (272, 280, 281, 273), (273, 281, 282, 274), (274, 282, 283, 275), (167, 166, 268, 84), (84, 268, 269, 83), (83, 269, 270, 82), (82, 270, 271, 81), (81, 271, 272, 264), (264, 272, 273, 265), (265, 273, 274, 266), (266, 274, 275, 267), (12, 167, 84, 117), (117, 84, 83, 118), (118, 83, 82, 121), (121, 82, 81, 122), (122, 81, 264, 123), (123, 264, 265, 124), (124, 265, 266, 125), (125, 266, 267, 126), (19, 28, 97, 116), (116, 97, 98, 115), (115, 98, 99, 114), (114, 99, 100, 113), (113, 100, 101, 110), (110, 101, 102, 109), (109, 102, 105, 108), (108, 105, 106, 107), (160, 27, 106, 316), (316, 106, 105, 317), (317, 105, 102, 318), (318, 102, 101, 319), (319, 101, 100, 320), (320, 100, 99, 321), (321, 99, 98, 322), (322, 98, 97, 323), (11, 36, 85, 126), (126, 85, 86, 125), (125, 86, 89, 124), (124, 89, 90, 123), (123, 90, 91, 122), (122, 91, 92, 121), (121, 92, 93, 118), (118, 93, 94, 117), (96, 19, 116, 332), (332, 116, 115, 333), (333, 115, 114, 334), (334, 114, 113, 335), (335, 113, 110, 336), (336, 110, 109, 337), (337, 109, 108, 338), (338, 108, 107, 339), (314, 685, 693, 315), (685, 684, 692, 693), (684, 683, 691, 692), (683, 682, 690, 691), (682, 681, 689, 690), (681, 680, 688, 689), (680, 679, 687, 688), (679, 678, 686, 687), (313, 677, 685, 314), (677, 676, 684, 685), (676, 675, 683, 684), (675, 674, 682, 683), (681, 682, 727, 726), (652, 660, 703, 698), (680, 681, 726, 725), (679, 680, 725, 724), (312, 672, 677, 313), (672, 671, 676, 677), (671, 670, 675, 676), (670, 669, 674, 675), (673, 678, 723, 718), (678, 679, 724, 723), (656, 655, 701, 702), (320, 321, 697, 696), (311, 668, 672, 312), (668, 667, 671, 672), (667, 666, 670, 671), (666, 665, 669, 670), (655, 654, 700, 701), (661, 656, 702, 707), (319, 320, 696, 695), (321, 673, 718, 697), (310, 664, 668, 311), (664, 663, 667, 668), (663, 662, 666, 667), (662, 661, 665, 666), (665, 661, 707, 712), (654, 653, 699, 700), (318, 319, 695, 694), (669, 665, 712, 717), (309, 659, 664, 310), (659, 658, 663, 664), (658, 657, 662, 663), (657, 656, 661, 662), (653, 652, 698, 699), (674, 669, 717, 722), (660, 318, 694, 703), (682, 674, 722, 727), (308, 651, 659, 309), (651, 650, 658, 659), (650, 649, 657, 658), (649, 648, 656, 657), (648, 647, 655, 656), (647, 646, 654, 655), (646, 645, 653, 654), (645, 644, 652, 653), (161, 483, 651, 308), (483, 482, 650, 651), (482, 481, 649, 650), (481, 480, 648, 649), (480, 479, 647, 648), (479, 478, 646, 647), (478, 477, 645, 646), (477, 476, 644, 645), (201, 523, 531, 209), (523, 522, 530, 531), (522, 521, 529, 530), (521, 520, 528, 529), (520, 519, 527, 528), (519, 518, 526, 527), (518, 517, 525, 526), (517, 516, 524, 525), (209, 531, 539, 217), (531, 530, 538, 539), (530, 529, 537, 538), (529, 528, 536, 537), (528, 527, 535, 536), (527, 526, 534, 535), (526, 525, 533, 534), (525, 524, 532, 533), (217, 539, 547, 225), (539, 538, 546, 547), (538, 537, 545, 546), (537, 536, 544, 545), (536, 535, 543, 544), (535, 534, 542, 543), (534, 533, 541, 542), (533, 532, 540, 541), (395, 643, 555, 233), (643, 642, 554, 555), (642, 641, 553, 554), (641, 640, 552, 553), (640, 639, 551, 552), (639, 638, 550, 551), (638, 637, 549, 550), (637, 636, 548, 549), (233, 555, 563, 241), (555, 554, 562, 563), (554, 553, 561, 562), (553, 552, 560, 561), (552, 551, 559, 560), (551, 550, 558, 559), (550, 549, 557, 558), (549, 548, 556, 557), (241, 563, 571, 249), (563, 562, 570, 571), (562, 561, 569, 570), (561, 560, 568, 569), (560, 559, 567, 568), (559, 558, 566, 567), (558, 557, 565, 566), (557, 556, 564, 565), (249, 571, 579, 257), (571, 570, 578, 579), (570, 569, 577, 578), (569, 568, 576, 577), (568, 567, 575, 576), (567, 566, 574, 575), (566, 565, 573, 574), (565, 564, 572, 573), (57, 427, 412, 54), (427, 426, 413, 412), (426, 425, 414, 413), (425, 424, 415, 414), (424, 423, 416, 415), (423, 422, 417, 416), (422, 421, 418, 417), (421, 420, 419, 418), (193, 515, 435, 65), (515, 514, 434, 435), (514, 513, 433, 434), (513, 512, 432, 433), (512, 511, 431, 432), (511, 510, 430, 431), (510, 509, 429, 430), (509, 508, 428, 429), (129, 451, 427, 57), (451, 450, 426, 427), (450, 449, 425, 426), (449, 448, 424, 425), (448, 447, 423, 424), (447, 446, 422, 423), (446, 445, 421, 422), (445, 444, 420, 421), (65, 435, 411, 41), (435, 434, 410, 411), (434, 433, 409, 410), (433, 432, 408, 409), (432, 431, 407, 408), (431, 430, 406, 407), (430, 429, 405, 406), (429, 428, 404, 405), (41, 411, 443, 73), (411, 410, 442, 443), (410, 409, 441, 442), (409, 408, 440, 441), (408, 407, 439, 440), (407, 406, 438, 439), (406, 405, 437, 438), (405, 404, 436, 437), (73, 443, 523, 201), (443, 442, 522, 523), (442, 441, 521, 522), (441, 440, 520, 521), (440, 439, 519, 520), (439, 438, 518, 519), (438, 437, 517, 518), (437, 436, 516, 517), (128, 444, 572, 256), (444, 445, 573, 572), (445, 446, 574, 573), (446, 447, 575, 574), (447, 448, 576, 575), (448, 449, 577, 576), (449, 450, 578, 577), (450, 451, 579, 578), (225, 547, 587, 388), (547, 546, 586, 587), (546, 545, 585, 586), (545, 544, 584, 585), (544, 543, 583, 584), (543, 542, 582, 583), (542, 541, 581, 582), (541, 540, 580, 581), (388, 587, 595, 389), (587, 586, 594, 595), (586, 585, 593, 594), (585, 584, 592, 593), (584, 583, 591, 592), (583, 582, 590, 591), (582, 581, 589, 590), (581, 580, 588, 589), (389, 595, 603, 390), (595, 594, 602, 603), (594, 593, 601, 602), (593, 592, 600, 601), (592, 591, 599, 600), (591, 590, 598, 599), (590, 589, 597, 598), (589, 588, 596, 597), (390, 603, 611, 391), (603, 602, 610, 611), (602, 601, 609, 610), (601, 600, 608, 609), (600, 599, 607, 608), (599, 598, 606, 607), (598, 597, 605, 606), (597, 596, 604, 605), (391, 611, 619, 392), (611, 610, 618, 619), (610, 609, 617, 618), (609, 608, 616, 617), (608, 607, 615, 616), (607, 606, 614, 615), (606, 605, 613, 614), (605, 604, 612, 613), (392, 619, 627, 393), (619, 618, 626, 627), (618, 617, 625, 626), (617, 616, 624, 625), (616, 615, 623, 624), (615, 614, 622, 623), (614, 613, 621, 622), (613, 612, 620, 621), (393, 627, 635, 394), (627, 626, 634, 635), (626, 625, 633, 634), (625, 624, 632, 633), (624, 623, 631, 632), (623, 622, 630, 631), (622, 621, 629, 630), (621, 620, 628, 629), (394, 635, 643, 395), (635, 634, 642, 643), (634, 633, 641, 642), (633, 632, 640, 641), (632, 631, 639, 640), (631, 630, 638, 639), (630, 629, 637, 638), (629, 628, 636, 637), (54, 412, 459, 137), (412, 413, 458, 459), (413, 414, 457, 458), (414, 415, 456, 457), (415, 416, 455, 456), (416, 417, 454, 455), (417, 418, 453, 454), (418, 419, 452, 453), (137, 459, 467, 145), (459, 458, 466, 467), (458, 457, 465, 466), (457, 456, 464, 465), (456, 455, 463, 464), (455, 454, 462, 463), (454, 453, 461, 462), (453, 452, 460, 461), (145, 467, 475, 153), (467, 466, 474, 475), (466, 465, 473, 474), (465, 464, 472, 473), (464, 463, 471, 472), (463, 462, 470, 471), (462, 461, 469, 470), (461, 460, 468, 469), (153, 475, 483, 161), (475, 474, 482, 483), (474, 473, 481, 482), (473, 472, 480, 481), (472, 471, 479, 480), (471, 470, 478, 479), (470, 469, 477, 478), (469, 468, 476, 477), (315, 693, 491, 169), (693, 692, 490, 491), (692, 691, 489, 490), (691, 690, 488, 489), (690, 689, 487, 488), (689, 688, 486, 487), (688, 687, 485, 486), (687, 686, 484, 485), (169, 491, 499, 177), (491, 490, 498, 499), (490, 489, 497, 498), (489, 488, 496, 497), (488, 487, 495, 496), (487, 486, 494, 495), (486, 485, 493, 494), (485, 484, 492, 493), (177, 499, 507, 185), (499, 498, 506, 507), (498, 497, 505, 506), (497, 496, 504, 505), (496, 495, 503, 504), (495, 494, 502, 503), (494, 493, 501, 502), (493, 492, 500, 501), (185, 507, 515, 193), (507, 506, 514, 515), (506, 505, 513, 514), (505, 504, 512, 513), (504, 503, 511, 512), (503, 502, 510, 511), (502, 501, 509, 510), (501, 500, 508, 509), (703, 694, 695, 708), (708, 695, 696, 713), (713, 696, 697, 718), (722, 721, 726, 727), (721, 720, 725, 726), (720, 719, 724, 725), (719, 718, 723, 724), (717, 716, 721, 722), (716, 715, 720, 721), (715, 714, 719, 720), (714, 713, 718, 719), (712, 711, 716, 717), (711, 710, 715, 716), (710, 709, 714, 715), (709, 708, 713, 714), (707, 706, 711, 712), (706, 705, 710, 711), (705, 704, 709, 710), (704, 703, 708, 709), (702, 701, 706, 707), (701, 700, 705, 706), (700, 699, 704, 705), (699, 698, 703, 704)])
_uv = me_cube.uv_layers.new(name='UVMap')
_uv.uv.foreach_set('vector', [0.625, 0.7222, 0.875, 0.7222, 0.875, 0.75, 0.625, 0.75, 0.5972, 0.75, 0.625, 0.75, 0.625, 1.0, 0.5972, 1.0, 0.5972, 0.2222, 0.625, 0.2222, 0.625, 0.25, 0.5972, 0.25, 0.125, 0.7222, 0.375, 0.7222, 0.375, 0.75, 0.125, 0.75, 0.5972, 0.7222, 0.625, 0.7222, 0.625, 0.75, 0.5972, 0.75, 0.5972, 0.25, 0.625, 0.25, 0.625, 0.5, 0.5972, 0.5, 0.5972, 0.5, 0.625, 0.5, 0.625, 0.5278, 0.5972, 0.5278, 0.5972, 0.5278, 0.625, 0.5278, 0.625, 0.5556, 0.5972, 0.5556, 0.5972, 0.5556, 0.625, 0.5556, 0.625, 0.5833, 0.5972, 0.5833, 0.5972, 0.5833, 0.625, 0.5833, 0.625, 0.6111, 0.5972, 0.6111, 0.5972, 0.6358, 0.625, 0.6358, 0.625, 0.6389, 0.5972, 0.6389, 0.5972, 0.6389, 0.625, 0.6389, 0.625, 0.6667, 0.5972, 0.6667, 0.5972, 0.6667, 0.625, 0.6667, 0.625, 0.6944, 0.5972, 0.6944, 0.5972, 0.6944, 0.625, 0.6944, 0.625, 0.7222, 0.5972, 0.7222, 0.125, 0.5, 0.375, 0.5, 0.375, 0.5278, 0.125, 0.5278, 0.125, 0.5278, 0.375, 0.5278, 0.375, 0.5556, 0.125, 0.5556, 0.125, 0.5556, 0.375, 0.5556, 0.375, 0.5833, 0.125, 0.5833, 0.125, 0.5833, 0.375, 0.5833, 0.375, 0.6111, 0.125, 0.6111, 0.125, 0.6358, 0.375, 0.6358, 0.375, 0.6389, 0.125, 0.6389, 0.125, 0.6389, 0.375, 0.6389, 0.375, 0.6667, 0.125, 0.6667, 0.125, 0.6667, 0.375, 0.6667, 0.375, 0.6944, 0.125, 0.6944, 0.125, 0.6944, 0.375, 0.6944, 0.375, 0.7222, 0.125, 0.7222, 0.5972, 0.0, 0.625, 0.0, 0.625, 0.02778, 0.5972, 0.02778, 0.5972, 0.02778, 0.625, 0.02778, 0.625, 0.05556, 0.5972, 0.05556, 0.5972, 0.05556, 0.625, 0.05556, 0.625, 0.08333, 0.5972, 0.08333, 0.5972, 0.08333, 0.625, 0.08333, 0.625, 0.1111, 0.5972, 0.1111, 0.5972, 0.1358, 0.625, 0.1358, 0.625, 0.1389, 0.5972, 0.1389, 0.5972, 0.1389, 0.625, 0.1389, 0.625, 0.1667, 0.5972, 0.1667, 0.5972, 0.1667, 0.625, 0.1667, 0.625, 0.1944, 0.5972, 0.1944, 0.5972, 0.1944, 0.625, 0.1944, 0.625, 0.2222, 0.5972, 0.2222, 0.625, 0.5, 0.875, 0.5, 0.875, 0.5278, 0.625, 0.5278, 0.625, 0.5278, 0.875, 0.5278, 0.875, 0.5556, 0.625, 0.5556, 0.625, 0.5556, 0.875, 0.5556, 0.875, 0.5833, 0.625, 0.5833, 0.625, 0.5833, 0.875, 0.5833, 0.875, 0.6111, 0.625, 0.6111, 0.625, 0.6358, 0.875, 0.6358, 0.875, 0.6389, 0.625, 0.6389, 0.625, 0.6389, 0.875, 0.6389, 0.875, 0.6667, 0.625, 0.6667, 0.625, 0.6667, 0.875, 0.6667, 0.875, 0.6944, 0.625, 0.6944, 0.625, 0.6944, 0.875, 0.6944, 0.875, 0.7222, 0.625, 0.7222, 0.375, 0.1944, 0.4028, 0.1944, 0.4028, 0.2222, 0.375, 0.2222, 0.4028, 0.1944, 0.4306, 0.1944, 0.4306, 0.2222, 0.4028, 0.2222, 0.4306, 0.1944, 0.4583, 0.1944, 0.4583, 0.2222, 0.4306, 0.2222, 0.4583, 0.1944, 0.4861, 0.1944, 0.4861, 0.2222, 0.4583, 0.2222, 0.4861, 0.1944, 0.5139, 0.1944, 0.5139, 0.2222, 0.4861, 0.2222, 0.5139, 0.1944, 0.5417, 0.1944, 0.5417, 0.2222, 0.5139, 0.2222, 0.5417, 0.1944, 0.5694, 0.1944, 0.5694, 0.2222, 0.5417, 0.2222, 0.5941, 0.1944, 0.5972, 0.1944, 0.5972, 0.2222, 0.5941, 0.2222, 0.375, 0.1667, 0.4028, 0.1667, 0.4028, 0.1944, 0.375, 0.1944, 0.4028, 0.1667, 0.4306, 0.1667, 0.4306, 0.1944, 0.4028, 0.1944, 0.4306, 0.1667, 0.4583, 0.1667, 0.4583, 0.1944, 0.4306, 0.1944, 0.4583, 0.1667, 0.4861, 0.1667, 0.4861, 0.1944, 0.4583, 0.1944, 0.4861, 0.1667, 0.5139, 0.1667, 0.5139, 0.1944, 0.4861, 0.1944, 0.5139, 0.1667, 0.5417, 0.1667, 0.5417, 0.1944, 0.5139, 0.1944, 0.5417, 0.1667, 0.5694, 0.1667, 0.5694, 0.1944, 0.5417, 0.1944, 0.5941, 0.1667, 0.5972, 0.1667, 0.5972, 0.1944, 0.5941, 0.1944, 0.375, 0.1389, 0.4028, 0.1389, 0.4028, 0.1667, 0.375, 0.1667, 0.4028, 0.1389, 0.4306, 0.1389, 0.4306, 0.1667, 0.4028, 0.1667, 0.4306, 0.1389, 0.4583, 0.1389, 0.4583, 0.1667, 0.4306, 0.1667, 0.4583, 0.1389, 0.4861, 0.1389, 0.4861, 0.1667, 0.4583, 0.1667, 0.4861, 0.1389, 0.5139, 0.1389, 0.5139, 0.1667, 0.4861, 0.1667, 0.5139, 0.1389, 0.5417, 0.1389, 0.5417, 0.1667, 0.5139, 0.1667, 0.5417, 0.1389, 0.5694, 0.1389, 0.5694, 0.1667, 0.5417, 0.1667, 0.5941, 0.1389, 0.5972, 0.1389, 0.5972, 0.1667, 0.5941, 0.1667, 0.375, 0.1358, 0.4028, 0.1358, 0.4028, 0.1389, 0.375, 0.1389, 0.4028, 0.1358, 0.4306, 0.1358, 0.4306, 0.1389, 0.4028, 0.1389, 0.4306, 0.1358, 0.4583, 0.1358, 0.4583, 0.1389, 0.4306, 0.1389, 0.4583, 0.1358, 0.4861, 0.1358, 0.4861, 0.1389, 0.4583, 0.1389, 0.4861, 0.1358, 0.5139, 0.1358, 0.5139, 0.1389, 0.4861, 0.1389, 0.5139, 0.1358, 0.5417, 0.1358, 0.5417, 0.1389, 0.5139, 0.1389, 0.5417, 0.1358, 0.5694, 0.1358, 0.5694, 0.1389, 0.5417, 0.1389, 0.5941, 0.1358, 0.5972, 0.1358, 0.5972, 0.1389, 0.5941, 0.1389, 0.375, 0.08333, 0.4028, 0.08333, 0.4028, 0.1111, 0.375, 0.1111, 0.4028, 0.08333, 0.4306, 0.08333, 0.4306, 0.1111, 0.4028, 0.1111, 0.4306, 0.08333, 0.4583, 0.08333, 0.4583, 0.1111, 0.4306, 0.1111, 0.4583, 0.08333, 0.4861, 0.08333, 0.4861, 0.1111, 0.4583, 0.1111, 0.4861, 0.08333, 0.5139, 0.08333, 0.5139, 0.1111, 0.4861, 0.1111, 0.5139, 0.08333, 0.5417, 0.08333, 0.5417, 0.1111, 0.5139, 0.1111, 0.5417, 0.08333, 0.5694, 0.08333, 0.5694, 0.1111, 0.5417, 0.1111, 0.5941, 0.08333, 0.5972, 0.08333, 0.5972, 0.1111, 0.5941, 0.1111, 0.375, 0.05556, 0.4028, 0.05556, 0.4028, 0.08333, 0.375, 0.08333, 0.4028, 0.05556, 0.4306, 0.05556, 0.4306, 0.08333, 0.4028, 0.08333, 0.4306, 0.05556, 0.4583, 0.05556, 0.4583, 0.08333, 0.4306, 0.08333, 0.4583, 0.05556, 0.4861, 0.05556, 0.4861, 0.08333, 0.4583, 0.08333, 0.4861, 0.05556, 0.5139, 0.05556, 0.5139, 0.08333, 0.4861, 0.08333, 0.5139, 0.05556, 0.5417, 0.05556, 0.5417, 0.08333, 0.5139, 0.08333, 0.5417, 0.05556, 0.5694, 0.05556, 0.5694, 0.08333, 0.5417, 0.08333, 0.5941, 0.05556, 0.5972, 0.05556, 0.5972, 0.08333, 0.5941, 0.08333, 0.375, 0.02778, 0.4028, 0.02778, 0.4028, 0.05556, 0.375, 0.05556, 0.4028, 0.02778, 0.4306, 0.02778, 0.4306, 0.05556, 0.4028, 0.05556, 0.4306, 0.02778, 0.4583, 0.02778, 0.4583, 0.05556, 0.4306, 0.05556, 0.4583, 0.02778, 0.4861, 0.02778, 0.4861, 0.05556, 0.4583, 0.05556, 0.4861, 0.02778, 0.5139, 0.02778, 0.5139, 0.05556, 0.4861, 0.05556, 0.5139, 0.02778, 0.5417, 0.02778, 0.5417, 0.05556, 0.5139, 0.05556, 0.5417, 0.02778, 0.5694, 0.02778, 0.5694, 0.05556, 0.5417, 0.05556, 0.5941, 0.02778, 0.5972, 0.02778, 0.5972, 0.05556, 0.5941, 0.05556, 0.375, 0.0, 0.4028, 0.0, 0.4028, 0.02778, 0.375, 0.02778, 0.4028, 0.0, 0.4306, 0.0, 0.4306, 0.02778, 0.4028, 0.02778, 0.4306, 0.0, 0.4583, 0.0, 0.4583, 0.02778, 0.4306, 0.02778, 0.4583, 0.0, 0.4861, 0.0, 0.4861, 0.02778, 0.4583, 0.02778, 0.4861, 0.0, 0.5139, 0.0, 0.5139, 0.02778, 0.4861, 0.02778, 0.5139, 0.0, 0.5417, 0.0, 0.5417, 0.02778, 0.5139, 0.02778, 0.5417, 0.0, 0.5694, 0.0, 0.5694, 0.02778, 0.5417, 0.02778, 0.5941, 0.0, 0.5972, 0.0, 0.5972, 0.02778, 0.5941, 0.02778, 0.375, 0.6944, 0.4028, 0.6944, 0.4028, 0.7222, 0.375, 0.7222, 0.5139, 0.6235, 0.5417, 0.6235, 0.5417, 0.6265, 0.5139, 0.6265, 0.5139, 0.6204, 0.5417, 0.6204, 0.5417, 0.6235, 0.5139, 0.6235, 0.5139, 0.6173, 0.5417, 0.6173, 0.5417, 0.6204, 0.5139, 0.6204, 0.5139, 0.6142, 0.5417, 0.6142, 0.5417, 0.6173, 0.5139, 0.6173, 0.5139, 0.6111, 0.5417, 0.6111, 0.5417, 0.6142, 0.5139, 0.6142, 0.5417, 0.6327, 0.5694, 0.6327, 0.5694, 0.6358, 0.5417, 0.6358, 0.5417, 0.6296, 0.5694, 0.6296, 0.5694, 0.6327, 0.5417, 0.6327, 0.375, 0.6667, 0.4028, 0.6667, 0.4028, 0.6944, 0.375, 0.6944, 0.5417, 0.6265, 0.5694, 0.6265, 0.5694, 0.6296, 0.5417, 0.6296, 0.5417, 0.6235, 0.5694, 0.6235, 0.5694, 0.6265, 0.5417, 0.6265, 0.5417, 0.6204, 0.5694, 0.6204, 0.5694, 0.6235, 0.5417, 0.6235, 0.5417, 0.6173, 0.5694, 0.6173, 0.5694, 0.6204, 0.5417, 0.6204, 0.5417, 0.6142, 0.5694, 0.6142, 0.5694, 0.6173, 0.5417, 0.6173, 0.5417, 0.6111, 0.5694, 0.6111, 0.5694, 0.6142, 0.5417, 0.6142, 0.5941, 0.6327, 0.5972, 0.6327, 0.5972, 0.6358, 0.5941, 0.6358, 0.375, 0.6389, 0.4028, 0.6389, 0.4028, 0.6667, 0.375, 0.6667, 0.5941, 0.6296, 0.5972, 0.6296, 0.5972, 0.6327, 0.5941, 0.6327, 0.5941, 0.6265, 0.5972, 0.6265, 0.5972, 0.6296, 0.5941, 0.6296, 0.5941, 0.6235, 0.5972, 0.6235, 0.5972, 0.6265, 0.5941, 0.6265, 0.5941, 0.6204, 0.5972, 0.6204, 0.5972, 0.6235, 0.5941, 0.6235, 0.5941, 0.6173, 0.5972, 0.6173, 0.5972, 0.6204, 0.5941, 0.6204, 0.5941, 0.6142, 0.5972, 0.6142, 0.5972, 0.6173, 0.5941, 0.6173, 0.5941, 0.6111, 0.5972, 0.6111, 0.5972, 0.6142, 0.5941, 0.6142, 0.375, 0.6358, 0.4028, 0.6358, 0.4028, 0.6389, 0.375, 0.6389, 0.4583, 0.5278, 0.4861, 0.5278, 0.4861, 0.5278, 0.4583, 0.5278, 0.5694, 0.7222, 0.5417, 0.7222, 0.5417, 0.7222, 0.5694, 0.7222, 0.4028, 0.7222, 0.4028, 0.6944, 0.4028, 0.6944, 0.4028, 0.7222, 0.4028, 0.5833, 0.4028, 0.5556, 0.4028, 0.5556, 0.4028, 0.5833, 0.4861, 0.5278, 0.5139, 0.5278, 0.5139, 0.5278, 0.4861, 0.5278, 0.5725, 0.7222, 0.5694, 0.7222, 0.5694, 0.7222, 0.5725, 0.7222, 0.5972, 0.5833, 0.5972, 0.6111, 0.5972, 0.6111, 0.5972, 0.5833, 0.375, 0.5833, 0.4028, 0.5833, 0.4028, 0.6111, 0.375, 0.6111, 0.5139, 0.5278, 0.5417, 0.5278, 0.5417, 0.5278, 0.5139, 0.5278, 0.5417, 0.5278, 0.5694, 0.5278, 0.5694, 0.5278, 0.5417, 0.5278, 0.4028, 0.6142, 0.4028, 0.6111, 0.4028, 0.6111, 0.4028, 0.6142, 0.5941, 0.5278, 0.5972, 0.5278, 0.5972, 0.5278, 0.5941, 0.5278, 0.5972, 0.6389, 0.5972, 0.6667, 0.5972, 0.6667, 0.5972, 0.6389, 0.4028, 0.6944, 0.4028, 0.6667, 0.4028, 0.6667, 0.4028, 0.6944, 0.4028, 0.5556, 0.4028, 0.5278, 0.4028, 0.5278, 0.4028, 0.5556, 0.375, 0.5556, 0.4028, 0.5556, 0.4028, 0.5833, 0.375, 0.5833, 0.5972, 0.6944, 0.5972, 0.7222, 0.5972, 0.7222, 0.5972, 0.6944, 0.5972, 0.5556, 0.5972, 0.5833, 0.5972, 0.5833, 0.5972, 0.5556, 0.4028, 0.6111, 0.4028, 0.5833, 0.4028, 0.5833, 0.4028, 0.6111, 0.4306, 0.7222, 0.4028, 0.7222, 0.4028, 0.7222, 0.4306, 0.7222, 0.5972, 0.6358, 0.5972, 0.6389, 0.5972, 0.6389, 0.5972, 0.6358, 0.4583, 0.7222, 0.4306, 0.7222, 0.4306, 0.7222, 0.4583, 0.7222, 0.4861, 0.7222, 0.4583, 0.7222, 0.4583, 0.7222, 0.4861, 0.7222, 0.375, 0.5278, 0.4028, 0.5278, 0.4028, 0.5556, 0.375, 0.5556, 0.4028, 0.5278, 0.4306, 0.5278, 0.4306, 0.5278, 0.4028, 0.5278, 0.4028, 0.6667, 0.4028, 0.6389, 0.4028, 0.6389, 0.4028, 0.6667, 0.5139, 0.7222, 0.4861, 0.7222, 0.4861, 0.7222, 0.5139, 0.7222, 0.4306, 0.5278, 0.4583, 0.5278, 0.4583, 0.5278, 0.4306, 0.5278, 0.5972, 0.6667, 0.5972, 0.6944, 0.5972, 0.6944, 0.5972, 0.6667, 0.5972, 0.5278, 0.5972, 0.5556, 0.5972, 0.5556, 0.5972, 0.5278, 0.5417, 0.7222, 0.5139, 0.7222, 0.5139, 0.7222, 0.5417, 0.7222, 0.375, 0.5, 0.4028, 0.5, 0.4028, 0.5278, 0.375, 0.5278, 0.4028, 0.5, 0.4306, 0.5, 0.4306, 0.5278, 0.4028, 0.5278, 0.4306, 0.5, 0.4583, 0.5, 0.4583, 0.5278, 0.4306, 0.5278, 0.4583, 0.5, 0.4861, 0.5, 0.4861, 0.5278, 0.4583, 0.5278, 0.4861, 0.5, 0.5139, 0.5, 0.5139, 0.5278, 0.4861, 0.5278, 0.5139, 0.5, 0.5417, 0.5, 0.5417, 0.5278, 0.5139, 0.5278, 0.5417, 0.5, 0.5694, 0.5, 0.5694, 0.5278, 0.5417, 0.5278, 0.5941, 0.5, 0.5972, 0.5, 0.5972, 0.5278, 0.5941, 0.5278, 0.375, 0.25, 0.4028, 0.25, 0.4028, 0.5, 0.375, 0.5, 0.4028, 0.25, 0.4306, 0.25, 0.4306, 0.5, 0.4028, 0.5, 0.4306, 0.25, 0.4583, 0.25, 0.4583, 0.5, 0.4306, 0.5, 0.4583, 0.25, 0.4861, 0.25, 0.4861, 0.5, 0.4583, 0.5, 0.4861, 0.25, 0.5139, 0.25, 0.5139, 0.5, 0.4861, 0.5, 0.5139, 0.25, 0.5417, 0.25, 0.5417, 0.5, 0.5139, 0.5, 0.5417, 0.25, 0.5694, 0.25, 0.5694, 0.5, 0.5417, 0.5, 0.5941, 0.25, 0.5972, 0.25, 0.5972, 0.5, 0.5941, 0.5, 0.375, 0.7222, 0.4028, 0.7222, 0.4028, 0.75, 0.375, 0.75, 0.4028, 0.7222, 0.4306, 0.7222, 0.4306, 0.75, 0.4028, 0.75, 0.4306, 0.7222, 0.4583, 0.7222, 0.4583, 0.75, 0.4306, 0.75, 0.4583, 0.7222, 0.4861, 0.7222, 0.4861, 0.75, 0.4583, 0.75, 0.4861, 0.7222, 0.5139, 0.7222, 0.5139, 0.75, 0.4861, 0.75, 0.5139, 0.7222, 0.5417, 0.7222, 0.5417, 0.75, 0.5139, 0.75, 0.5417, 0.7222, 0.5694, 0.7222, 0.5694, 0.75, 0.5417, 0.75, 0.5941, 0.7222, 0.5972, 0.7222, 0.5972, 0.75, 0.5941, 0.75, 0.375, 0.2222, 0.4028, 0.2222, 0.4028, 0.25, 0.375, 0.25, 0.4028, 0.2222, 0.4306, 0.2222, 0.4306, 0.25, 0.4028, 0.25, 0.4306, 0.2222, 0.4583, 0.2222, 0.4583, 0.25, 0.4306, 0.25, 0.4583, 0.2222, 0.4861, 0.2222, 0.4861, 0.25, 0.4583, 0.25, 0.4861, 0.2222, 0.5139, 0.2222, 0.5139, 0.25, 0.4861, 0.25, 0.5139, 0.2222, 0.5417, 0.2222, 0.5417, 0.25, 0.5139, 0.25, 0.5417, 0.2222, 0.5694, 0.2222, 0.5694, 0.25, 0.5417, 0.25, 0.5941, 0.2222, 0.5972, 0.2222, 0.5972, 0.25, 0.5941, 0.25, 0.375, 0.75, 0.4028, 0.75, 0.4028, 1.0, 0.375, 1.0, 0.4028, 0.75, 0.4306, 0.75, 0.4306, 1.0, 0.4028, 1.0, 0.4306, 0.75, 0.4583, 0.75, 0.4583, 1.0, 0.4306, 1.0, 0.4583, 0.75, 0.4861, 0.75, 0.4861, 1.0, 0.4583, 1.0, 0.4861, 0.75, 0.5139, 0.75, 0.5139, 1.0, 0.4861, 1.0, 0.5139, 0.75, 0.5417, 0.75, 0.5417, 1.0, 0.5139, 1.0, 0.5417, 0.75, 0.5694, 0.75, 0.5694, 1.0, 0.5417, 1.0, 0.5941, 0.75, 0.5972, 0.75, 0.5972, 1.0, 0.5941, 1.0, 0.4028, 0.6944, 0.4306, 0.6944, 0.4306, 0.7222, 0.4028, 0.7222, 0.4306, 0.6944, 0.4583, 0.6944, 0.4583, 0.7222, 0.4306, 0.7222, 0.4583, 0.6944, 0.4861, 0.6944, 0.4861, 0.7222, 0.4583, 0.7222, 0.4861, 0.6944, 0.5139, 0.6944, 0.5139, 0.7222, 0.4861, 0.7222, 0.5139, 0.6944, 0.5417, 0.6944, 0.5417, 0.7222, 0.5139, 0.7222, 0.5417, 0.6944, 0.5694, 0.6944, 0.5694, 0.7222, 0.5417, 0.7222, 0.5941, 0.6944, 0.5972, 0.6944, 0.5972, 0.7222, 0.5941, 0.7222, 0.4028, 0.6667, 0.4306, 0.6667, 0.4306, 0.6944, 0.4028, 0.6944, 0.4306, 0.6667, 0.4583, 0.6667, 0.4583, 0.6944, 0.4306, 0.6944, 0.4583, 0.6667, 0.4861, 0.6667, 0.4861, 0.6944, 0.4583, 0.6944, 0.4861, 0.6667, 0.5139, 0.6667, 0.5139, 0.6944, 0.4861, 0.6944, 0.5139, 0.6667, 0.5417, 0.6667, 0.5417, 0.6944, 0.5139, 0.6944, 0.5417, 0.6667, 0.5694, 0.6667, 0.5694, 0.6944, 0.5417, 0.6944, 0.5941, 0.6667, 0.5972, 0.6667, 0.5972, 0.6944, 0.5941, 0.6944, 0.4028, 0.6389, 0.4306, 0.6389, 0.4306, 0.6667, 0.4028, 0.6667, 0.4306, 0.6389, 0.4583, 0.6389, 0.4583, 0.6667, 0.4306, 0.6667, 0.4583, 0.6389, 0.4861, 0.6389, 0.4861, 0.6667, 0.4583, 0.6667, 0.4861, 0.6389, 0.5139, 0.6389, 0.5139, 0.6667, 0.4861, 0.6667, 0.5139, 0.6389, 0.5417, 0.6389, 0.5417, 0.6667, 0.5139, 0.6667, 0.5417, 0.6389, 0.5694, 0.6389, 0.5694, 0.6667, 0.5417, 0.6667, 0.5941, 0.6389, 0.5972, 0.6389, 0.5972, 0.6667, 0.5941, 0.6667, 0.4028, 0.6358, 0.4306, 0.6358, 0.4306, 0.6389, 0.4028, 0.6389, 0.4306, 0.6358, 0.4583, 0.6358, 0.4583, 0.6389, 0.4306, 0.6389, 0.4583, 0.6358, 0.4861, 0.6358, 0.4861, 0.6389, 0.4583, 0.6389, 0.4861, 0.6358, 0.5139, 0.6358, 0.5139, 0.6389, 0.4861, 0.6389, 0.5139, 0.6358, 0.5417, 0.6358, 0.5417, 0.6389, 0.5139, 0.6389, 0.5417, 0.6358, 0.5694, 0.6358, 0.5694, 0.6389, 0.5417, 0.6389, 0.5941, 0.6358, 0.5972, 0.6358, 0.5972, 0.6389, 0.5941, 0.6389, 0.4028, 0.5833, 0.4306, 0.5833, 0.4306, 0.6111, 0.4028, 0.6111, 0.4306, 0.5833, 0.4583, 0.5833, 0.4583, 0.6111, 0.4306, 0.6111, 0.4583, 0.5833, 0.4861, 0.5833, 0.4861, 0.6111, 0.4583, 0.6111, 0.4861, 0.5833, 0.5139, 0.5833, 0.5139, 0.6111, 0.4861, 0.6111, 0.5139, 0.5833, 0.5417, 0.5833, 0.5417, 0.6111, 0.5139, 0.6111, 0.5417, 0.5833, 0.5694, 0.5833, 0.5694, 0.6111, 0.5417, 0.6111, 0.5941, 0.5833, 0.5972, 0.5833, 0.5972, 0.6111, 0.5941, 0.6111, 0.4028, 0.5556, 0.4306, 0.5556, 0.4306, 0.5833, 0.4028, 0.5833, 0.4306, 0.5556, 0.4583, 0.5556, 0.4583, 0.5833, 0.4306, 0.5833, 0.4583, 0.5556, 0.4861, 0.5556, 0.4861, 0.5833, 0.4583, 0.5833, 0.4861, 0.5556, 0.5139, 0.5556, 0.5139, 0.5833, 0.4861, 0.5833, 0.5139, 0.5556, 0.5417, 0.5556, 0.5417, 0.5833, 0.5139, 0.5833, 0.5417, 0.5556, 0.5694, 0.5556, 0.5694, 0.5833, 0.5417, 0.5833, 0.5941, 0.5556, 0.5972, 0.5556, 0.5972, 0.5833, 0.5941, 0.5833, 0.4028, 0.5278, 0.4306, 0.5278, 0.4306, 0.5556, 0.4028, 0.5556, 0.4306, 0.5278, 0.4583, 0.5278, 0.4583, 0.5556, 0.4306, 0.5556, 0.4583, 0.5278, 0.4861, 0.5278, 0.4861, 0.5556, 0.4583, 0.5556, 0.4861, 0.5278, 0.5139, 0.5278, 0.5139, 0.5556, 0.4861, 0.5556, 0.5139, 0.5278, 0.5417, 0.5278, 0.5417, 0.5556, 0.5139, 0.5556, 0.5417, 0.5278, 0.5694, 0.5278, 0.5694, 0.5556, 0.5417, 0.5556, 0.5941, 0.5278, 0.5972, 0.5278, 0.5972, 0.5556, 0.5941, 0.5556, 0.5139, 0.6265, 0.5417, 0.6265, 0.5417, 0.6296, 0.5139, 0.6296, 0.5139, 0.6296, 0.5417, 0.6296, 0.5417, 0.6327, 0.5139, 0.6327, 0.5139, 0.6327, 0.5417, 0.6327, 0.5417, 0.6358, 0.5139, 0.6358, 0.4861, 0.6111, 0.5139, 0.6111, 0.5139, 0.6142, 0.4861, 0.6142, 0.4861, 0.6142, 0.5139, 0.6142, 0.5139, 0.6173, 0.4861, 0.6173, 0.4861, 0.6173, 0.5139, 0.6173, 0.5139, 0.6204, 0.4861, 0.6204, 0.4861, 0.6204, 0.5139, 0.6204, 0.5139, 0.6235, 0.4861, 0.6235, 0.4861, 0.6235, 0.5139, 0.6235, 0.5139, 0.6265, 0.4861, 0.6265, 0.4861, 0.6265, 0.5139, 0.6265, 0.5139, 0.6296, 0.4861, 0.6296, 0.4861, 0.6296, 0.5139, 0.6296, 0.5139, 0.6327, 0.4861, 0.6327, 0.4861, 0.6327, 0.5139, 0.6327, 0.5139, 0.6358, 0.4861, 0.6358, 0.4583, 0.6111, 0.4861, 0.6111, 0.4861, 0.6142, 0.4583, 0.6142, 0.4583, 0.6142, 0.4861, 0.6142, 0.4861, 0.6173, 0.4583, 0.6173, 0.4583, 0.6173, 0.4861, 0.6173, 0.4861, 0.6204, 0.4583, 0.6204, 0.4583, 0.6204, 0.4861, 0.6204, 0.4861, 0.6235, 0.4583, 0.6235, 0.4583, 0.6235, 0.4861, 0.6235, 0.4861, 0.6265, 0.4583, 0.6265, 0.4583, 0.6265, 0.4861, 0.6265, 0.4861, 0.6296, 0.4583, 0.6296, 0.4583, 0.6296, 0.4861, 0.6296, 0.4861, 0.6327, 0.4583, 0.6327, 0.4583, 0.6327, 0.4861, 0.6327, 0.4861, 0.6358, 0.4583, 0.6358, 0.4306, 0.6111, 0.4583, 0.6111, 0.4583, 0.6142, 0.4306, 0.6142, 0.4306, 0.6142, 0.4583, 0.6142, 0.4583, 0.6173, 0.4306, 0.6173, 0.4306, 0.6173, 0.4583, 0.6173, 0.4583, 0.6204, 0.4306, 0.6204, 0.4306, 0.6204, 0.4583, 0.6204, 0.4583, 0.6235, 0.4306, 0.6235, 0.4306, 0.6235, 0.4583, 0.6235, 0.4583, 0.6265, 0.4306, 0.6265, 0.4306, 0.6265, 0.4583, 0.6265, 0.4583, 0.6296, 0.4306, 0.6296, 0.4306, 0.6296, 0.4583, 0.6296, 0.4583, 0.6327, 0.4306, 0.6327, 0.4306, 0.6327, 0.4583, 0.6327, 0.4583, 0.6358, 0.4306, 0.6358, 0.4028, 0.6111, 0.4306, 0.6111, 0.4306, 0.6142, 0.4028, 0.6142, 0.4028, 0.6142, 0.4306, 0.6142, 0.4306, 0.6173, 0.4028, 0.6173, 0.4028, 0.6173, 0.4306, 0.6173, 0.4306, 0.6204, 0.4028, 0.6204, 0.4028, 0.6204, 0.4306, 0.6204, 0.4306, 0.6235, 0.4028, 0.6235, 0.4028, 0.6235, 0.4306, 0.6235, 0.4306, 0.6265, 0.4028, 0.6265, 0.4028, 0.6265, 0.4306, 0.6265, 0.4306, 0.6296, 0.4028, 0.6296, 0.4028, 0.6296, 0.4306, 0.6296, 0.4306, 0.6327, 0.4028, 0.6327, 0.4028, 0.6327, 0.4306, 0.6327, 0.4306, 0.6358, 0.4028, 0.6358, 0.5972, 0.6111, 0.5972, 0.6142, 0.5972, 0.6142, 0.5972, 0.6111, 0.5972, 0.6142, 0.5972, 0.6173, 0.5972, 0.6173, 0.5972, 0.6142, 0.5972, 0.6173, 0.5972, 0.6204, 0.5972, 0.6204, 0.5972, 0.6173, 0.5972, 0.6204, 0.5972, 0.6235, 0.5972, 0.6235, 0.5972, 0.6204, 0.5972, 0.6235, 0.5972, 0.6265, 0.5972, 0.6265, 0.5972, 0.6235, 0.5972, 0.6265, 0.5972, 0.6296, 0.5972, 0.6296, 0.5972, 0.6265, 0.5972, 0.6296, 0.5972, 0.6327, 0.5972, 0.6327, 0.5972, 0.6296, 0.5972, 0.6327, 0.5972, 0.6358, 0.5972, 0.6358, 0.5972, 0.6327, 0.4028, 0.6389, 0.4028, 0.6358, 0.4028, 0.6358, 0.4028, 0.6389, 0.4028, 0.6358, 0.4028, 0.6327, 0.4028, 0.6327, 0.4028, 0.6358, 0.4028, 0.6327, 0.4028, 0.6296, 0.4028, 0.6296, 0.4028, 0.6327, 0.4028, 0.6296, 0.4028, 0.6265, 0.4028, 0.6265, 0.4028, 0.6296, 0.4028, 0.6265, 0.4028, 0.6235, 0.4028, 0.6235, 0.4028, 0.6265, 0.4028, 0.6235, 0.4028, 0.6204, 0.4028, 0.6204, 0.4028, 0.6235, 0.4028, 0.6204, 0.4028, 0.6173, 0.4028, 0.6173, 0.4028, 0.6204, 0.4028, 0.6173, 0.4028, 0.6142, 0.4028, 0.6142, 0.4028, 0.6173, 0.375, 0.6111, 0.4028, 0.6111, 0.4028, 0.6142, 0.375, 0.6142, 0.375, 0.6142, 0.4028, 0.6142, 0.4028, 0.6173, 0.375, 0.6173, 0.375, 0.6173, 0.4028, 0.6173, 0.4028, 0.6204, 0.375, 0.6204, 0.375, 0.6204, 0.4028, 0.6204, 0.4028, 0.6235, 0.375, 0.6235, 0.375, 0.6235, 0.4028, 0.6235, 0.4028, 0.6265, 0.375, 0.6265, 0.375, 0.6265, 0.4028, 0.6265, 0.4028, 0.6296, 0.375, 0.6296, 0.375, 0.6296, 0.4028, 0.6296, 0.4028, 0.6327, 0.375, 0.6327, 0.375, 0.6327, 0.4028, 0.6327, 0.4028, 0.6358, 0.375, 0.6358, 0.5941, 0.1111, 0.5972, 0.1111, 0.5972, 0.1142, 0.5941, 0.1142, 0.5941, 0.1142, 0.5972, 0.1142, 0.5972, 0.1173, 0.5941, 0.1173, 0.5941, 0.1173, 0.5972, 0.1173, 0.5972, 0.1204, 0.5941, 0.1204, 0.5941, 0.1296, 0.5972, 0.1296, 0.5972, 0.1327, 0.5941, 0.1327, 0.5941, 0.1327, 0.5972, 0.1327, 0.5972, 0.1358, 0.5941, 0.1358, 0.5417, 0.1111, 0.5694, 0.1111, 0.5694, 0.1142, 0.5417, 0.1142, 0.5417, 0.1142, 0.5694, 0.1142, 0.5694, 0.1173, 0.5417, 0.1173, 0.5417, 0.1173, 0.5694, 0.1173, 0.5694, 0.1204, 0.5417, 0.1204, 0.5417, 0.1204, 0.5694, 0.1204, 0.5694, 0.1235, 0.5417, 0.1235, 0.5417, 0.1235, 0.5694, 0.1235, 0.5694, 0.1265, 0.5417, 0.1265, 0.5417, 0.1265, 0.5694, 0.1265, 0.5694, 0.1296, 0.5417, 0.1296, 0.5417, 0.1296, 0.5694, 0.1296, 0.5694, 0.1327, 0.5417, 0.1327, 0.5417, 0.1327, 0.5694, 0.1327, 0.5694, 0.1358, 0.5417, 0.1358, 0.5139, 0.1111, 0.5417, 0.1111, 0.5417, 0.1142, 0.5139, 0.1142, 0.5139, 0.1142, 0.5417, 0.1142, 0.5417, 0.1173, 0.5139, 0.1173, 0.5139, 0.1173, 0.5417, 0.1173, 0.5417, 0.1204, 0.5139, 0.1204, 0.5139, 0.1204, 0.5417, 0.1204, 0.5417, 0.1235, 0.5139, 0.1235, 0.5139, 0.1235, 0.5417, 0.1235, 0.5417, 0.1265, 0.5139, 0.1265, 0.5139, 0.1265, 0.5417, 0.1265, 0.5417, 0.1296, 0.5139, 0.1296, 0.5139, 0.1296, 0.5417, 0.1296, 0.5417, 0.1327, 0.5139, 0.1327, 0.5139, 0.1327, 0.5417, 0.1327, 0.5417, 0.1358, 0.5139, 0.1358, 0.4861, 0.1111, 0.5139, 0.1111, 0.5139, 0.1142, 0.4861, 0.1142, 0.4861, 0.1142, 0.5139, 0.1142, 0.5139, 0.1173, 0.4861, 0.1173, 0.4861, 0.1173, 0.5139, 0.1173, 0.5139, 0.1204, 0.4861, 0.1204, 0.4861, 0.1204, 0.5139, 0.1204, 0.5139, 0.1235, 0.4861, 0.1235, 0.4861, 0.1235, 0.5139, 0.1235, 0.5139, 0.1265, 0.4861, 0.1265, 0.4861, 0.1265, 0.5139, 0.1265, 0.5139, 0.1296, 0.4861, 0.1296, 0.4861, 0.1296, 0.5139, 0.1296, 0.5139, 0.1327, 0.4861, 0.1327, 0.4861, 0.1327, 0.5139, 0.1327, 0.5139, 0.1358, 0.4861, 0.1358, 0.4583, 0.1111, 0.4861, 0.1111, 0.4861, 0.1142, 0.4583, 0.1142, 0.4583, 0.1142, 0.4861, 0.1142, 0.4861, 0.1173, 0.4583, 0.1173, 0.4583, 0.1173, 0.4861, 0.1173, 0.4861, 0.1204, 0.4583, 0.1204, 0.4583, 0.1204, 0.4861, 0.1204, 0.4861, 0.1235, 0.4583, 0.1235, 0.4583, 0.1235, 0.4861, 0.1235, 0.4861, 0.1265, 0.4583, 0.1265, 0.4583, 0.1265, 0.4861, 0.1265, 0.4861, 0.1296, 0.4583, 0.1296, 0.4583, 0.1296, 0.4861, 0.1296, 0.4861, 0.1327, 0.4583, 0.1327, 0.4583, 0.1327, 0.4861, 0.1327, 0.4861, 0.1358, 0.4583, 0.1358, 0.4306, 0.1111, 0.4583, 0.1111, 0.4583, 0.1142, 0.4306, 0.1142, 0.4306, 0.1142, 0.4583, 0.1142, 0.4583, 0.1173, 0.4306, 0.1173, 0.4306, 0.1173, 0.4583, 0.1173, 0.4583, 0.1204, 0.4306, 0.1204, 0.4306, 0.1204, 0.4583, 0.1204, 0.4583, 0.1235, 0.4306, 0.1235, 0.4306, 0.1235, 0.4583, 0.1235, 0.4583, 0.1265, 0.4306, 0.1265, 0.4306, 0.1265, 0.4583, 0.1265, 0.4583, 0.1296, 0.4306, 0.1296, 0.4306, 0.1296, 0.4583, 0.1296, 0.4583, 0.1327, 0.4306, 0.1327, 0.4306, 0.1327, 0.4583, 0.1327, 0.4583, 0.1358, 0.4306, 0.1358, 0.4028, 0.1111, 0.4306, 0.1111, 0.4306, 0.1142, 0.4028, 0.1142, 0.4028, 0.1142, 0.4306, 0.1142, 0.4306, 0.1173, 0.4028, 0.1173, 0.4028, 0.1173, 0.4306, 0.1173, 0.4306, 0.1204, 0.4028, 0.1204, 0.4028, 0.1204, 0.4306, 0.1204, 0.4306, 0.1235, 0.4028, 0.1235, 0.4028, 0.1235, 0.4306, 0.1235, 0.4306, 0.1265, 0.4028, 0.1265, 0.4028, 0.1265, 0.4306, 0.1265, 0.4306, 0.1296, 0.4028, 0.1296, 0.4028, 0.1296, 0.4306, 0.1296, 0.4306, 0.1327, 0.4028, 0.1327, 0.4028, 0.1327, 0.4306, 0.1327, 0.4306, 0.1358, 0.4028, 0.1358, 0.375, 0.1111, 0.4028, 0.1111, 0.4028, 0.1142, 0.375, 0.1142, 0.375, 0.1142, 0.4028, 0.1142, 0.4028, 0.1173, 0.375, 0.1173, 0.375, 0.1173, 0.4028, 0.1173, 0.4028, 0.1204, 0.375, 0.1204, 0.375, 0.1204, 0.4028, 0.1204, 0.4028, 0.1235, 0.375, 0.1235, 0.375, 0.1235, 0.4028, 0.1235, 0.4028, 0.1265, 0.375, 0.1265, 0.375, 0.1265, 0.4028, 0.1265, 0.4028, 0.1296, 0.375, 0.1296, 0.375, 0.1296, 0.4028, 0.1296, 0.4028, 0.1327, 0.375, 0.1327, 0.375, 0.1327, 0.4028, 0.1327, 0.4028, 0.1358, 0.375, 0.1358, 0.625, 0.6111, 0.875, 0.6111, 0.875, 0.6142, 0.625, 0.6142, 0.625, 0.6142, 0.875, 0.6142, 0.875, 0.6173, 0.625, 0.6173, 0.625, 0.6173, 0.875, 0.6173, 0.875, 0.6204, 0.625, 0.6204, 0.625, 0.6204, 0.875, 0.6204, 0.875, 0.6235, 0.625, 0.6235, 0.625, 0.6235, 0.875, 0.6235, 0.875, 0.6265, 0.625, 0.6265, 0.625, 0.6265, 0.875, 0.6265, 0.875, 0.6296, 0.625, 0.6296, 0.625, 0.6296, 0.875, 0.6296, 0.875, 0.6327, 0.625, 0.6327, 0.625, 0.6327, 0.875, 0.6327, 0.875, 0.6358, 0.625, 0.6358, 0.5972, 0.1111, 0.625, 0.1111, 0.625, 0.1142, 0.5972, 0.1142, 0.5972, 0.1142, 0.625, 0.1142, 0.625, 0.1173, 0.5972, 0.1173, 0.5972, 0.1173, 0.625, 0.1173, 0.625, 0.1204, 0.5972, 0.1204, 0.5972, 0.1204, 0.625, 0.1204, 0.625, 0.1235, 0.5972, 0.1235, 0.5972, 0.1235, 0.625, 0.1235, 0.625, 0.1265, 0.5972, 0.1265, 0.5972, 0.1265, 0.625, 0.1265, 0.625, 0.1296, 0.5972, 0.1296, 0.5972, 0.1296, 0.625, 0.1296, 0.625, 0.1327, 0.5972, 0.1327, 0.5972, 0.1327, 0.625, 0.1327, 0.625, 0.1358, 0.5972, 0.1358, 0.125, 0.6111, 0.375, 0.6111, 0.375, 0.6142, 0.125, 0.6142, 0.125, 0.6142, 0.375, 0.6142, 0.375, 0.6173, 0.125, 0.6173, 0.125, 0.6173, 0.375, 0.6173, 0.375, 0.6204, 0.125, 0.6204, 0.125, 0.6204, 0.375, 0.6204, 0.375, 0.6235, 0.125, 0.6235, 0.125, 0.6235, 0.375, 0.6235, 0.375, 0.6265, 0.125, 0.6265, 0.125, 0.6265, 0.375, 0.6265, 0.375, 0.6296, 0.125, 0.6296, 0.125, 0.6296, 0.375, 0.6296, 0.375, 0.6327, 0.125, 0.6327, 0.125, 0.6327, 0.375, 0.6327, 0.375, 0.6358, 0.125, 0.6358, 0.5972, 0.6111, 0.625, 0.6111, 0.625, 0.6142, 0.5972, 0.6142, 0.5972, 0.6142, 0.625, 0.6142, 0.625, 0.6173, 0.5972, 0.6173, 0.5972, 0.6173, 0.625, 0.6173, 0.625, 0.6204, 0.5972, 0.6204, 0.5972, 0.6204, 0.625, 0.6204, 0.625, 0.6235, 0.5972, 0.6235, 0.5972, 0.6235, 0.625, 0.6235, 0.625, 0.6265, 0.5972, 0.6265, 0.5972, 0.6265, 0.625, 0.6265, 0.625, 0.6296, 0.5972, 0.6296, 0.5972, 0.6296, 0.625, 0.6296, 0.625, 0.6327, 0.5972, 0.6327, 0.5972, 0.6327, 0.625, 0.6327, 0.625, 0.6358, 0.5972, 0.6358, 0.5694, 0.1327, 0.5725, 0.1327, 0.5725, 0.1358, 0.5694, 0.1358, 0.5725, 0.1327, 0.5756, 0.1327, 0.5756, 0.1358, 0.5725, 0.1358, 0.5756, 0.1327, 0.5787, 0.1327, 0.5787, 0.1358, 0.5756, 0.1358, 0.5787, 0.1327, 0.5818, 0.1327, 0.5818, 0.1358, 0.5787, 0.1358, 0.5818, 0.1327, 0.5849, 0.1327, 0.5849, 0.1358, 0.5818, 0.1358, 0.5849, 0.1327, 0.588, 0.1327, 0.588, 0.1358, 0.5849, 0.1358, 0.588, 0.1327, 0.591, 0.1327, 0.591, 0.1358, 0.588, 0.1358, 0.591, 0.1327, 0.5941, 0.1327, 0.5941, 0.1358, 0.591, 0.1358, 0.5694, 0.1296, 0.5725, 0.1296, 0.5725, 0.1327, 0.5694, 0.1327, 0.5725, 0.1296, 0.5756, 0.1296, 0.5756, 0.1327, 0.5725, 0.1327, 0.5756, 0.1296, 0.5787, 0.1296, 0.5787, 0.1327, 0.5756, 0.1327, 0.5787, 0.1296, 0.5818, 0.1296, 0.5818, 0.1327, 0.5787, 0.1327, 0.5849, 0.1327, 0.5818, 0.1327, 0.5818, 0.1327, 0.5849, 0.1327, 0.5941, 0.1173, 0.5941, 0.1204, 0.5941, 0.1204, 0.5941, 0.1173, 0.588, 0.1327, 0.5849, 0.1327, 0.5849, 0.1327, 0.588, 0.1327, 0.591, 0.1327, 0.588, 0.1327, 0.588, 0.1327, 0.591, 0.1327, 0.5694, 0.1265, 0.5725, 0.1265, 0.5725, 0.1296, 0.5694, 0.1296, 0.5725, 0.1265, 0.5756, 0.1265, 0.5756, 0.1296, 0.5725, 0.1296, 0.5756, 0.1265, 0.5787, 0.1265, 0.5787, 0.1296, 0.5756, 0.1296, 0.5787, 0.1265, 0.5818, 0.1265, 0.5818, 0.1296, 0.5787, 0.1296, 0.5941, 0.1296, 0.5941, 0.1327, 0.5941, 0.1327, 0.5941, 0.1296, 0.5941, 0.1327, 0.591, 0.1327, 0.591, 0.1327, 0.5941, 0.1327, 0.5818, 0.1173, 0.5849, 0.1173, 0.5849, 0.1173, 0.5818, 0.1173, 0.5972, 0.1265, 0.5972, 0.1296, 0.5972, 0.1296, 0.5972, 0.1265, 0.5694, 0.1235, 0.5725, 0.1235, 0.5725, 0.1265, 0.5694, 0.1265, 0.5725, 0.1235, 0.5756, 0.1235, 0.5756, 0.1265, 0.5725, 0.1265, 0.5756, 0.1235, 0.5787, 0.1235, 0.5787, 0.1265, 0.5756, 0.1265, 0.5787, 0.1235, 0.5818, 0.1235, 0.5818, 0.1265, 0.5787, 0.1265, 0.5849, 0.1173, 0.588, 0.1173, 0.588, 0.1173, 0.5849, 0.1173, 0.5818, 0.1204, 0.5818, 0.1173, 0.5818, 0.1173, 0.5818, 0.1204, 0.5972, 0.1235, 0.5972, 0.1265, 0.5972, 0.1265, 0.5972, 0.1235, 0.5972, 0.1296, 0.5941, 0.1296, 0.5941, 0.1296, 0.5972, 0.1296, 0.5694, 0.1204, 0.5725, 0.1204, 0.5725, 0.1235, 0.5694, 0.1235, 0.5725, 0.1204, 0.5756, 0.1204, 0.5756, 0.1235, 0.5725, 0.1235, 0.5756, 0.1204, 0.5787, 0.1204, 0.5787, 0.1235, 0.5756, 0.1235, 0.5787, 0.1204, 0.5818, 0.1204, 0.5818, 0.1235, 0.5787, 0.1235, 0.5818, 0.1235, 0.5818, 0.1204, 0.5818, 0.1204, 0.5818, 0.1235, 0.588, 0.1173, 0.591, 0.1173, 0.591, 0.1173, 0.588, 0.1173, 0.5972, 0.1204, 0.5972, 0.1235, 0.5972, 0.1235, 0.5972, 0.1204, 0.5818, 0.1265, 0.5818, 0.1235, 0.5818, 0.1235, 0.5818, 0.1265, 0.5694, 0.1173, 0.5725, 0.1173, 0.5725, 0.1204, 0.5694, 0.1204, 0.5725, 0.1173, 0.5756, 0.1173, 0.5756, 0.1204, 0.5725, 0.1204, 0.5756, 0.1173, 0.5787, 0.1173, 0.5787, 0.1204, 0.5756, 0.1204, 0.5787, 0.1173, 0.5818, 0.1173, 0.5818, 0.1204, 0.5787, 0.1204, 0.591, 0.1173, 0.5941, 0.1173, 0.5941, 0.1173, 0.591, 0.1173, 0.5818, 0.1296, 0.5818, 0.1265, 0.5818, 0.1265, 0.5818, 0.1296, 0.5941, 0.1204, 0.5972, 0.1204, 0.5972, 0.1204, 0.5941, 0.1204, 0.5818, 0.1327, 0.5818, 0.1296, 0.5818, 0.1296, 0.5818, 0.1327, 0.5694, 0.1142, 0.5725, 0.1142, 0.5725, 0.1173, 0.5694, 0.1173, 0.5725, 0.1142, 0.5756, 0.1142, 0.5756, 0.1173, 0.5725, 0.1173, 0.5756, 0.1142, 0.5787, 0.1142, 0.5787, 0.1173, 0.5756, 0.1173, 0.5787, 0.1142, 0.5818, 0.1142, 0.5818, 0.1173, 0.5787, 0.1173, 0.5818, 0.1142, 0.5849, 0.1142, 0.5849, 0.1173, 0.5818, 0.1173, 0.5849, 0.1142, 0.588, 0.1142, 0.588, 0.1173, 0.5849, 0.1173, 0.588, 0.1142, 0.591, 0.1142, 0.591, 0.1173, 0.588, 0.1173, 0.591, 0.1142, 0.5941, 0.1142, 0.5941, 0.1173, 0.591, 0.1173, 0.5694, 0.1111, 0.5725, 0.1111, 0.5725, 0.1142, 0.5694, 0.1142, 0.5725, 0.1111, 0.5756, 0.1111, 0.5756, 0.1142, 0.5725, 0.1142, 0.5756, 0.1111, 0.5787, 0.1111, 0.5787, 0.1142, 0.5756, 0.1142, 0.5787, 0.1111, 0.5818, 0.1111, 0.5818, 0.1142, 0.5787, 0.1142, 0.5818, 0.1111, 0.5849, 0.1111, 0.5849, 0.1142, 0.5818, 0.1142, 0.5849, 0.1111, 0.588, 0.1111, 0.588, 0.1142, 0.5849, 0.1142, 0.588, 0.1111, 0.591, 0.1111, 0.591, 0.1142, 0.588, 0.1142, 0.591, 0.1111, 0.5941, 0.1111, 0.5941, 0.1142, 0.591, 0.1142, 0.5694, 0.5278, 0.5725, 0.5278, 0.5725, 0.5556, 0.5694, 0.5556, 0.5725, 0.5278, 0.5756, 0.5278, 0.5756, 0.5556, 0.5725, 0.5556, 0.5756, 0.5278, 0.5787, 0.5278, 0.5787, 0.5556, 0.5756, 0.5556, 0.5787, 0.5278, 0.5818, 0.5278, 0.5818, 0.5556, 0.5787, 0.5556, 0.5818, 0.5278, 0.5849, 0.5278, 0.5849, 0.5556, 0.5818, 0.5556, 0.5849, 0.5278, 0.588, 0.5278, 0.588, 0.5556, 0.5849, 0.5556, 0.588, 0.5278, 0.591, 0.5278, 0.591, 0.5556, 0.588, 0.5556, 0.591, 0.5278, 0.5941, 0.5278, 0.5941, 0.5556, 0.591, 0.5556, 0.5694, 0.5556, 0.5725, 0.5556, 0.5725, 0.5833, 0.5694, 0.5833, 0.5725, 0.5556, 0.5756, 0.5556, 0.5756, 0.5833, 0.5725, 0.5833, 0.5756, 0.5556, 0.5787, 0.5556, 0.5787, 0.5833, 0.5756, 0.5833, 0.5787, 0.5556, 0.5818, 0.5556, 0.5818, 0.5833, 0.5787, 0.5833, 0.5818, 0.5556, 0.5849, 0.5556, 0.5849, 0.5833, 0.5818, 0.5833, 0.5849, 0.5556, 0.588, 0.5556, 0.588, 0.5833, 0.5849, 0.5833, 0.588, 0.5556, 0.591, 0.5556, 0.591, 0.5833, 0.588, 0.5833, 0.591, 0.5556, 0.5941, 0.5556, 0.5941, 0.5833, 0.591, 0.5833, 0.5694, 0.5833, 0.5725, 0.5833, 0.5725, 0.6111, 0.5694, 0.6111, 0.5725, 0.5833, 0.5756, 0.5833, 0.5756, 0.6111, 0.5725, 0.6111, 0.5756, 0.5833, 0.5787, 0.5833, 0.5787, 0.6111, 0.5756, 0.6111, 0.5787, 0.5833, 0.5818, 0.5833, 0.5818, 0.6111, 0.5787, 0.6111, 0.5818, 0.5833, 0.5849, 0.5833, 0.5849, 0.6111, 0.5818, 0.6111, 0.5849, 0.5833, 0.588, 0.5833, 0.588, 0.6111, 0.5849, 0.6111, 0.588, 0.5833, 0.591, 0.5833, 0.591, 0.6111, 0.588, 0.6111, 0.591, 0.5833, 0.5941, 0.5833, 0.5941, 0.6111, 0.591, 0.6111, 0.5694, 0.6358, 0.5725, 0.6358, 0.5725, 0.6389, 0.5694, 0.6389, 0.5725, 0.6358, 0.5756, 0.6358, 0.5756, 0.6389, 0.5725, 0.6389, 0.5756, 0.6358, 0.5787, 0.6358, 0.5787, 0.6389, 0.5756, 0.6389, 0.5787, 0.6358, 0.5818, 0.6358, 0.5818, 0.6389, 0.5787, 0.6389, 0.5818, 0.6358, 0.5849, 0.6358, 0.5849, 0.6389, 0.5818, 0.6389, 0.5849, 0.6358, 0.588, 0.6358, 0.588, 0.6389, 0.5849, 0.6389, 0.588, 0.6358, 0.591, 0.6358, 0.591, 0.6389, 0.588, 0.6389, 0.591, 0.6358, 0.5941, 0.6358, 0.5941, 0.6389, 0.591, 0.6389, 0.5694, 0.6389, 0.5725, 0.6389, 0.5725, 0.6667, 0.5694, 0.6667, 0.5725, 0.6389, 0.5756, 0.6389, 0.5756, 0.6667, 0.5725, 0.6667, 0.5756, 0.6389, 0.5787, 0.6389, 0.5787, 0.6667, 0.5756, 0.6667, 0.5787, 0.6389, 0.5818, 0.6389, 0.5818, 0.6667, 0.5787, 0.6667, 0.5818, 0.6389, 0.5849, 0.6389, 0.5849, 0.6667, 0.5818, 0.6667, 0.5849, 0.6389, 0.588, 0.6389, 0.588, 0.6667, 0.5849, 0.6667, 0.588, 0.6389, 0.591, 0.6389, 0.591, 0.6667, 0.588, 0.6667, 0.591, 0.6389, 0.5941, 0.6389, 0.5941, 0.6667, 0.591, 0.6667, 0.5694, 0.6667, 0.5725, 0.6667, 0.5725, 0.6944, 0.5694, 0.6944, 0.5725, 0.6667, 0.5756, 0.6667, 0.5756, 0.6944, 0.5725, 0.6944, 0.5756, 0.6667, 0.5787, 0.6667, 0.5787, 0.6944, 0.5756, 0.6944, 0.5787, 0.6667, 0.5818, 0.6667, 0.5818, 0.6944, 0.5787, 0.6944, 0.5818, 0.6667, 0.5849, 0.6667, 0.5849, 0.6944, 0.5818, 0.6944, 0.5849, 0.6667, 0.588, 0.6667, 0.588, 0.6944, 0.5849, 0.6944, 0.588, 0.6667, 0.591, 0.6667, 0.591, 0.6944, 0.588, 0.6944, 0.591, 0.6667, 0.5941, 0.6667, 0.5941, 0.6944, 0.591, 0.6944, 0.5694, 0.6944, 0.5725, 0.6944, 0.5725, 0.7222, 0.5694, 0.7222, 0.5725, 0.6944, 0.5756, 0.6944, 0.5756, 0.7222, 0.5725, 0.7222, 0.5756, 0.6944, 0.5787, 0.6944, 0.5787, 0.7222, 0.5756, 0.7222, 0.5787, 0.6944, 0.5818, 0.6944, 0.5818, 0.7222, 0.5787, 0.7222, 0.5818, 0.6944, 0.5849, 0.6944, 0.5849, 0.7222, 0.5818, 0.7222, 0.5849, 0.6944, 0.588, 0.6944, 0.588, 0.7222, 0.5849, 0.7222, 0.588, 0.6944, 0.591, 0.6944, 0.591, 0.7222, 0.588, 0.7222, 0.591, 0.6944, 0.5941, 0.6944, 0.5941, 0.7222, 0.591, 0.7222, 0.5694, 0.75, 0.5725, 0.75, 0.5725, 1.0, 0.5694, 1.0, 0.5725, 0.75, 0.5756, 0.75, 0.5756, 1.0, 0.5725, 1.0, 0.5756, 0.75, 0.5787, 0.75, 0.5787, 1.0, 0.5756, 1.0, 0.5787, 0.75, 0.5818, 0.75, 0.5818, 1.0, 0.5787, 1.0, 0.5818, 0.75, 0.5849, 0.75, 0.5849, 1.0, 0.5818, 1.0, 0.5849, 0.75, 0.588, 0.75, 0.588, 1.0, 0.5849, 1.0, 0.588, 0.75, 0.591, 0.75, 0.591, 1.0, 0.588, 1.0, 0.591, 0.75, 0.5941, 0.75, 0.5941, 1.0, 0.591, 1.0, 0.5694, 0.2222, 0.5725, 0.2222, 0.5725, 0.25, 0.5694, 0.25, 0.5725, 0.2222, 0.5756, 0.2222, 0.5756, 0.25, 0.5725, 0.25, 0.5756, 0.2222, 0.5787, 0.2222, 0.5787, 0.25, 0.5756, 0.25, 0.5787, 0.2222, 0.5818, 0.2222, 0.5818, 0.25, 0.5787, 0.25, 0.5818, 0.2222, 0.5849, 0.2222, 0.5849, 0.25, 0.5818, 0.25, 0.5849, 0.2222, 0.588, 0.2222, 0.588, 0.25, 0.5849, 0.25, 0.588, 0.2222, 0.591, 0.2222, 0.591, 0.25, 0.588, 0.25, 0.591, 0.2222, 0.5941, 0.2222, 0.5941, 0.25, 0.591, 0.25, 0.5694, 0.7222, 0.5725, 0.7222, 0.5725, 0.75, 0.5694, 0.75, 0.5725, 0.7222, 0.5756, 0.7222, 0.5756, 0.75, 0.5725, 0.75, 0.5756, 0.7222, 0.5787, 0.7222, 0.5787, 0.75, 0.5756, 0.75, 0.5787, 0.7222, 0.5818, 0.7222, 0.5818, 0.75, 0.5787, 0.75, 0.5818, 0.7222, 0.5849, 0.7222, 0.5849, 0.75, 0.5818, 0.75, 0.5849, 0.7222, 0.588, 0.7222, 0.588, 0.75, 0.5849, 0.75, 0.588, 0.7222, 0.591, 0.7222, 0.591, 0.75, 0.588, 0.75, 0.591, 0.7222, 0.5941, 0.7222, 0.5941, 0.75, 0.591, 0.75, 0.5694, 0.25, 0.5725, 0.25, 0.5725, 0.5, 0.5694, 0.5, 0.5725, 0.25, 0.5756, 0.25, 0.5756, 0.5, 0.5725, 0.5, 0.5756, 0.25, 0.5787, 0.25, 0.5787, 0.5, 0.5756, 0.5, 0.5787, 0.25, 0.5818, 0.25, 0.5818, 0.5, 0.5787, 0.5, 0.5818, 0.25, 0.5849, 0.25, 0.5849, 0.5, 0.5818, 0.5, 0.5849, 0.25, 0.588, 0.25, 0.588, 0.5, 0.5849, 0.5, 0.588, 0.25, 0.591, 0.25, 0.591, 0.5, 0.588, 0.5, 0.591, 0.25, 0.5941, 0.25, 0.5941, 0.5, 0.591, 0.5, 0.5694, 0.5, 0.5725, 0.5, 0.5725, 0.5278, 0.5694, 0.5278, 0.5725, 0.5, 0.5756, 0.5, 0.5756, 0.5278, 0.5725, 0.5278, 0.5756, 0.5, 0.5787, 0.5, 0.5787, 0.5278, 0.5756, 0.5278, 0.5787, 0.5, 0.5818, 0.5, 0.5818, 0.5278, 0.5787, 0.5278, 0.5818, 0.5, 0.5849, 0.5, 0.5849, 0.5278, 0.5818, 0.5278, 0.5849, 0.5, 0.588, 0.5, 0.588, 0.5278, 0.5849, 0.5278, 0.588, 0.5, 0.591, 0.5, 0.591, 0.5278, 0.588, 0.5278, 0.591, 0.5, 0.5941, 0.5, 0.5941, 0.5278, 0.591, 0.5278, 0.5694, 0.5278, 0.5725, 0.5278, 0.5725, 0.5278, 0.5694, 0.5278, 0.5725, 0.5278, 0.5756, 0.5278, 0.5756, 0.5278, 0.5725, 0.5278, 0.5756, 0.5278, 0.5787, 0.5278, 0.5787, 0.5278, 0.5756, 0.5278, 0.5787, 0.5278, 0.5818, 0.5278, 0.5818, 0.5278, 0.5787, 0.5278, 0.5818, 0.5278, 0.5849, 0.5278, 0.5849, 0.5278, 0.5818, 0.5278, 0.5849, 0.5278, 0.588, 0.5278, 0.588, 0.5278, 0.5849, 0.5278, 0.588, 0.5278, 0.591, 0.5278, 0.591, 0.5278, 0.588, 0.5278, 0.591, 0.5278, 0.5941, 0.5278, 0.5941, 0.5278, 0.591, 0.5278, 0.5972, 0.7222, 0.5941, 0.7222, 0.5941, 0.7222, 0.5972, 0.7222, 0.5941, 0.7222, 0.591, 0.7222, 0.591, 0.7222, 0.5941, 0.7222, 0.591, 0.7222, 0.588, 0.7222, 0.588, 0.7222, 0.591, 0.7222, 0.588, 0.7222, 0.5849, 0.7222, 0.5849, 0.7222, 0.588, 0.7222, 0.5849, 0.7222, 0.5818, 0.7222, 0.5818, 0.7222, 0.5849, 0.7222, 0.5818, 0.7222, 0.5787, 0.7222, 0.5787, 0.7222, 0.5818, 0.7222, 0.5787, 0.7222, 0.5756, 0.7222, 0.5756, 0.7222, 0.5787, 0.7222, 0.5756, 0.7222, 0.5725, 0.7222, 0.5725, 0.7222, 0.5756, 0.7222, 0.5694, 0.6111, 0.5725, 0.6111, 0.5725, 0.6142, 0.5694, 0.6142, 0.5725, 0.6111, 0.5756, 0.6111, 0.5756, 0.6142, 0.5725, 0.6142, 0.5756, 0.6111, 0.5787, 0.6111, 0.5787, 0.6142, 0.5756, 0.6142, 0.5787, 0.6111, 0.5818, 0.6111, 0.5818, 0.6142, 0.5787, 0.6142, 0.5818, 0.6111, 0.5849, 0.6111, 0.5849, 0.6142, 0.5818, 0.6142, 0.5849, 0.6111, 0.588, 0.6111, 0.588, 0.6142, 0.5849, 0.6142, 0.588, 0.6111, 0.591, 0.6111, 0.591, 0.6142, 0.588, 0.6142, 0.591, 0.6111, 0.5941, 0.6111, 0.5941, 0.6142, 0.591, 0.6142, 0.5694, 0.6142, 0.5725, 0.6142, 0.5725, 0.6173, 0.5694, 0.6173, 0.5725, 0.6142, 0.5756, 0.6142, 0.5756, 0.6173, 0.5725, 0.6173, 0.5756, 0.6142, 0.5787, 0.6142, 0.5787, 0.6173, 0.5756, 0.6173, 0.5787, 0.6142, 0.5818, 0.6142, 0.5818, 0.6173, 0.5787, 0.6173, 0.5818, 0.6142, 0.5849, 0.6142, 0.5849, 0.6173, 0.5818, 0.6173, 0.5849, 0.6142, 0.588, 0.6142, 0.588, 0.6173, 0.5849, 0.6173, 0.588, 0.6142, 0.591, 0.6142, 0.591, 0.6173, 0.588, 0.6173, 0.591, 0.6142, 0.5941, 0.6142, 0.5941, 0.6173, 0.591, 0.6173, 0.5694, 0.6173, 0.5725, 0.6173, 0.5725, 0.6204, 0.5694, 0.6204, 0.5725, 0.6173, 0.5756, 0.6173, 0.5756, 0.6204, 0.5725, 0.6204, 0.5756, 0.6173, 0.5787, 0.6173, 0.5787, 0.6204, 0.5756, 0.6204, 0.5787, 0.6173, 0.5818, 0.6173, 0.5818, 0.6204, 0.5787, 0.6204, 0.5818, 0.6173, 0.5849, 0.6173, 0.5849, 0.6204, 0.5818, 0.6204, 0.5849, 0.6173, 0.588, 0.6173, 0.588, 0.6204, 0.5849, 0.6204, 0.588, 0.6173, 0.591, 0.6173, 0.591, 0.6204, 0.588, 0.6204, 0.591, 0.6173, 0.5941, 0.6173, 0.5941, 0.6204, 0.591, 0.6204, 0.5694, 0.6204, 0.5725, 0.6204, 0.5725, 0.6235, 0.5694, 0.6235, 0.5725, 0.6204, 0.5756, 0.6204, 0.5756, 0.6235, 0.5725, 0.6235, 0.5756, 0.6204, 0.5787, 0.6204, 0.5787, 0.6235, 0.5756, 0.6235, 0.5787, 0.6204, 0.5818, 0.6204, 0.5818, 0.6235, 0.5787, 0.6235, 0.5818, 0.6204, 0.5849, 0.6204, 0.5849, 0.6235, 0.5818, 0.6235, 0.5849, 0.6204, 0.588, 0.6204, 0.588, 0.6235, 0.5849, 0.6235, 0.588, 0.6204, 0.591, 0.6204, 0.591, 0.6235, 0.588, 0.6235, 0.591, 0.6204, 0.5941, 0.6204, 0.5941, 0.6235, 0.591, 0.6235, 0.5694, 0.6235, 0.5725, 0.6235, 0.5725, 0.6265, 0.5694, 0.6265, 0.5725, 0.6235, 0.5756, 0.6235, 0.5756, 0.6265, 0.5725, 0.6265, 0.5756, 0.6235, 0.5787, 0.6235, 0.5787, 0.6265, 0.5756, 0.6265, 0.5787, 0.6235, 0.5818, 0.6235, 0.5818, 0.6265, 0.5787, 0.6265, 0.5818, 0.6235, 0.5849, 0.6235, 0.5849, 0.6265, 0.5818, 0.6265, 0.5849, 0.6235, 0.588, 0.6235, 0.588, 0.6265, 0.5849, 0.6265, 0.588, 0.6235, 0.591, 0.6235, 0.591, 0.6265, 0.588, 0.6265, 0.591, 0.6235, 0.5941, 0.6235, 0.5941, 0.6265, 0.591, 0.6265, 0.5694, 0.6265, 0.5725, 0.6265, 0.5725, 0.6296, 0.5694, 0.6296, 0.5725, 0.6265, 0.5756, 0.6265, 0.5756, 0.6296, 0.5725, 0.6296, 0.5756, 0.6265, 0.5787, 0.6265, 0.5787, 0.6296, 0.5756, 0.6296, 0.5787, 0.6265, 0.5818, 0.6265, 0.5818, 0.6296, 0.5787, 0.6296, 0.5818, 0.6265, 0.5849, 0.6265, 0.5849, 0.6296, 0.5818, 0.6296, 0.5849, 0.6265, 0.588, 0.6265, 0.588, 0.6296, 0.5849, 0.6296, 0.588, 0.6265, 0.591, 0.6265, 0.591, 0.6296, 0.588, 0.6296, 0.591, 0.6265, 0.5941, 0.6265, 0.5941, 0.6296, 0.591, 0.6296, 0.5694, 0.6296, 0.5725, 0.6296, 0.5725, 0.6327, 0.5694, 0.6327, 0.5725, 0.6296, 0.5756, 0.6296, 0.5756, 0.6327, 0.5725, 0.6327, 0.5756, 0.6296, 0.5787, 0.6296, 0.5787, 0.6327, 0.5756, 0.6327, 0.5787, 0.6296, 0.5818, 0.6296, 0.5818, 0.6327, 0.5787, 0.6327, 0.5818, 0.6296, 0.5849, 0.6296, 0.5849, 0.6327, 0.5818, 0.6327, 0.5849, 0.6296, 0.588, 0.6296, 0.588, 0.6327, 0.5849, 0.6327, 0.588, 0.6296, 0.591, 0.6296, 0.591, 0.6327, 0.588, 0.6327, 0.591, 0.6296, 0.5941, 0.6296, 0.5941, 0.6327, 0.591, 0.6327, 0.5694, 0.6327, 0.5725, 0.6327, 0.5725, 0.6358, 0.5694, 0.6358, 0.5725, 0.6327, 0.5756, 0.6327, 0.5756, 0.6358, 0.5725, 0.6358, 0.5756, 0.6327, 0.5787, 0.6327, 0.5787, 0.6358, 0.5756, 0.6358, 0.5787, 0.6327, 0.5818, 0.6327, 0.5818, 0.6358, 0.5787, 0.6358, 0.5818, 0.6327, 0.5849, 0.6327, 0.5849, 0.6358, 0.5818, 0.6358, 0.5849, 0.6327, 0.588, 0.6327, 0.588, 0.6358, 0.5849, 0.6358, 0.588, 0.6327, 0.591, 0.6327, 0.591, 0.6358, 0.588, 0.6358, 0.591, 0.6327, 0.5941, 0.6327, 0.5941, 0.6358, 0.591, 0.6358, 0.5694, 0.0, 0.5725, 0.0, 0.5725, 0.02778, 0.5694, 0.02778, 0.5725, 0.0, 0.5756, 0.0, 0.5756, 0.02778, 0.5725, 0.02778, 0.5756, 0.0, 0.5787, 0.0, 0.5787, 0.02778, 0.5756, 0.02778, 0.5787, 0.0, 0.5818, 0.0, 0.5818, 0.02778, 0.5787, 0.02778, 0.5818, 0.0, 0.5849, 0.0, 0.5849, 0.02778, 0.5818, 0.02778, 0.5849, 0.0, 0.588, 0.0, 0.588, 0.02778, 0.5849, 0.02778, 0.588, 0.0, 0.591, 0.0, 0.591, 0.02778, 0.588, 0.02778, 0.591, 0.0, 0.5941, 0.0, 0.5941, 0.02778, 0.591, 0.02778, 0.5694, 0.02778, 0.5725, 0.02778, 0.5725, 0.05556, 0.5694, 0.05556, 0.5725, 0.02778, 0.5756, 0.02778, 0.5756, 0.05556, 0.5725, 0.05556, 0.5756, 0.02778, 0.5787, 0.02778, 0.5787, 0.05556, 0.5756, 0.05556, 0.5787, 0.02778, 0.5818, 0.02778, 0.5818, 0.05556, 0.5787, 0.05556, 0.5818, 0.02778, 0.5849, 0.02778, 0.5849, 0.05556, 0.5818, 0.05556, 0.5849, 0.02778, 0.588, 0.02778, 0.588, 0.05556, 0.5849, 0.05556, 0.588, 0.02778, 0.591, 0.02778, 0.591, 0.05556, 0.588, 0.05556, 0.591, 0.02778, 0.5941, 0.02778, 0.5941, 0.05556, 0.591, 0.05556, 0.5694, 0.05556, 0.5725, 0.05556, 0.5725, 0.08333, 0.5694, 0.08333, 0.5725, 0.05556, 0.5756, 0.05556, 0.5756, 0.08333, 0.5725, 0.08333, 0.5756, 0.05556, 0.5787, 0.05556, 0.5787, 0.08333, 0.5756, 0.08333, 0.5787, 0.05556, 0.5818, 0.05556, 0.5818, 0.08333, 0.5787, 0.08333, 0.5818, 0.05556, 0.5849, 0.05556, 0.5849, 0.08333, 0.5818, 0.08333, 0.5849, 0.05556, 0.588, 0.05556, 0.588, 0.08333, 0.5849, 0.08333, 0.588, 0.05556, 0.591, 0.05556, 0.591, 0.08333, 0.588, 0.08333, 0.591, 0.05556, 0.5941, 0.05556, 0.5941, 0.08333, 0.591, 0.08333, 0.5694, 0.08333, 0.5725, 0.08333, 0.5725, 0.1111, 0.5694, 0.1111, 0.5725, 0.08333, 0.5756, 0.08333, 0.5756, 0.1111, 0.5725, 0.1111, 0.5756, 0.08333, 0.5787, 0.08333, 0.5787, 0.1111, 0.5756, 0.1111, 0.5787, 0.08333, 0.5818, 0.08333, 0.5818, 0.1111, 0.5787, 0.1111, 0.5818, 0.08333, 0.5849, 0.08333, 0.5849, 0.1111, 0.5818, 0.1111, 0.5849, 0.08333, 0.588, 0.08333, 0.588, 0.1111, 0.5849, 0.1111, 0.588, 0.08333, 0.591, 0.08333, 0.591, 0.1111, 0.588, 0.1111, 0.591, 0.08333, 0.5941, 0.08333, 0.5941, 0.1111, 0.591, 0.1111, 0.5694, 0.1358, 0.5725, 0.1358, 0.5725, 0.1389, 0.5694, 0.1389, 0.5725, 0.1358, 0.5756, 0.1358, 0.5756, 0.1389, 0.5725, 0.1389, 0.5756, 0.1358, 0.5787, 0.1358, 0.5787, 0.1389, 0.5756, 0.1389, 0.5787, 0.1358, 0.5818, 0.1358, 0.5818, 0.1389, 0.5787, 0.1389, 0.5818, 0.1358, 0.5849, 0.1358, 0.5849, 0.1389, 0.5818, 0.1389, 0.5849, 0.1358, 0.588, 0.1358, 0.588, 0.1389, 0.5849, 0.1389, 0.588, 0.1358, 0.591, 0.1358, 0.591, 0.1389, 0.588, 0.1389, 0.591, 0.1358, 0.5941, 0.1358, 0.5941, 0.1389, 0.591, 0.1389, 0.5694, 0.1389, 0.5725, 0.1389, 0.5725, 0.1667, 0.5694, 0.1667, 0.5725, 0.1389, 0.5756, 0.1389, 0.5756, 0.1667, 0.5725, 0.1667, 0.5756, 0.1389, 0.5787, 0.1389, 0.5787, 0.1667, 0.5756, 0.1667, 0.5787, 0.1389, 0.5818, 0.1389, 0.5818, 0.1667, 0.5787, 0.1667, 0.5818, 0.1389, 0.5849, 0.1389, 0.5849, 0.1667, 0.5818, 0.1667, 0.5849, 0.1389, 0.588, 0.1389, 0.588, 0.1667, 0.5849, 0.1667, 0.588, 0.1389, 0.591, 0.1389, 0.591, 0.1667, 0.588, 0.1667, 0.591, 0.1389, 0.5941, 0.1389, 0.5941, 0.1667, 0.591, 0.1667, 0.5694, 0.1667, 0.5725, 0.1667, 0.5725, 0.1944, 0.5694, 0.1944, 0.5725, 0.1667, 0.5756, 0.1667, 0.5756, 0.1944, 0.5725, 0.1944, 0.5756, 0.1667, 0.5787, 0.1667, 0.5787, 0.1944, 0.5756, 0.1944, 0.5787, 0.1667, 0.5818, 0.1667, 0.5818, 0.1944, 0.5787, 0.1944, 0.5818, 0.1667, 0.5849, 0.1667, 0.5849, 0.1944, 0.5818, 0.1944, 0.5849, 0.1667, 0.588, 0.1667, 0.588, 0.1944, 0.5849, 0.1944, 0.588, 0.1667, 0.591, 0.1667, 0.591, 0.1944, 0.588, 0.1944, 0.591, 0.1667, 0.5941, 0.1667, 0.5941, 0.1944, 0.591, 0.1944, 0.5694, 0.1944, 0.5725, 0.1944, 0.5725, 0.2222, 0.5694, 0.2222, 0.5725, 0.1944, 0.5756, 0.1944, 0.5756, 0.2222, 0.5725, 0.2222, 0.5756, 0.1944, 0.5787, 0.1944, 0.5787, 0.2222, 0.5756, 0.2222, 0.5787, 0.1944, 0.5818, 0.1944, 0.5818, 0.2222, 0.5787, 0.2222, 0.5818, 0.1944, 0.5849, 0.1944, 0.5849, 0.2222, 0.5818, 0.2222, 0.5849, 0.1944, 0.588, 0.1944, 0.588, 0.2222, 0.5849, 0.2222, 0.588, 0.1944, 0.591, 0.1944, 0.591, 0.2222, 0.588, 0.2222, 0.591, 0.1944, 0.5941, 0.1944, 0.5941, 0.2222, 0.591, 0.2222, 0.5941, 0.1204, 0.5972, 0.1204, 0.5972, 0.1235, 0.5941, 0.1235, 0.5941, 0.1235, 0.5972, 0.1235, 0.5972, 0.1265, 0.5941, 0.1265, 0.5941, 0.1265, 0.5972, 0.1265, 0.5972, 0.1296, 0.5941, 0.1296, 0.5818, 0.1296, 0.5849, 0.1296, 0.5849, 0.1327, 0.5818, 0.1327, 0.5849, 0.1296, 0.588, 0.1296, 0.588, 0.1327, 0.5849, 0.1327, 0.588, 0.1296, 0.591, 0.1296, 0.591, 0.1327, 0.588, 0.1327, 0.591, 0.1296, 0.5941, 0.1296, 0.5941, 0.1327, 0.591, 0.1327, 0.5818, 0.1265, 0.5849, 0.1265, 0.5849, 0.1296, 0.5818, 0.1296, 0.5849, 0.1265, 0.588, 0.1265, 0.588, 0.1296, 0.5849, 0.1296, 0.588, 0.1265, 0.591, 0.1265, 0.591, 0.1296, 0.588, 0.1296, 0.591, 0.1265, 0.5941, 0.1265, 0.5941, 0.1296, 0.591, 0.1296, 0.5818, 0.1235, 0.5849, 0.1235, 0.5849, 0.1265, 0.5818, 0.1265, 0.5849, 0.1235, 0.588, 0.1235, 0.588, 0.1265, 0.5849, 0.1265, 0.588, 0.1235, 0.591, 0.1235, 0.591, 0.1265, 0.588, 0.1265, 0.591, 0.1235, 0.5941, 0.1235, 0.5941, 0.1265, 0.591, 0.1265, 0.5818, 0.1204, 0.5849, 0.1204, 0.5849, 0.1235, 0.5818, 0.1235, 0.5849, 0.1204, 0.588, 0.1204, 0.588, 0.1235, 0.5849, 0.1235, 0.588, 0.1204, 0.591, 0.1204, 0.591, 0.1235, 0.588, 0.1235, 0.591, 0.1204, 0.5941, 0.1204, 0.5941, 0.1235, 0.591, 0.1235, 0.5818, 0.1173, 0.5849, 0.1173, 0.5849, 0.1204, 0.5818, 0.1204, 0.5849, 0.1173, 0.588, 0.1173, 0.588, 0.1204, 0.5849, 0.1204, 0.588, 0.1173, 0.591, 0.1173, 0.591, 0.1204, 0.588, 0.1204, 0.591, 0.1173, 0.5941, 0.1173, 0.5941, 0.1204, 0.591, 0.1204])
me_cube.materials.append(mat_material)
me_cube.use_mirror_vertex_groups = False
me_cube.update()

# ---- objects
ob_cube = bpy.data.objects.new('Cube', me_cube)

# ---- transforms, parenting, visibility, modifiers, constraints
ob_cube.location = (0.0, 0.0, 1.058)
ob_cube.scale = (0.03754, 0.4764, 0.4766)
ob_cube.lock_rotations_4d = False
ob_cube.empty_display_type = 'ARROWS'
ob_cube.lineart.crease_threshold = 0.0

# ---- collection membership
col_collection.objects.link(ob_cube)

# ---- scene / render settings (as saved in the file)
scene.frame_start = 1; scene.frame_end = 250; scene.frame_set(1)
scene.render.engine = 'BLENDER_EEVEE_NEXT'
scene.cycles.sampling_pattern = 'TABULATED_SOBOL'
scene.view_settings.view_transform = 'Filmic'
bpy.context.view_layer.update()

# ---- added for rendering (the .blend has no active camera and no usable light): camera, sun
cam_auto = bpy.data.cameras.new('AutoCamera')
cam_auto.lens = 50.0
cam_auto.sensor_width = 36.0
cam_auto.clip_end = 1000.0
ob_auto_camera = bpy.data.objects.new('AutoCamera', cam_auto)
scene.collection.objects.link(ob_auto_camera)
ob_auto_camera.location = (1.2399, -1.50004, 2.05819)
ob_auto_camera.rotation_euler = (1.09748, -7.21219e-08, 0.694738)
scene.camera = ob_auto_camera
light_auto_sun = bpy.data.lights.new('AutoSun', 'SUN')
light_auto_sun.energy = 3.0
light_auto_sun.angle = 0.0523599
ob_auto_sun = bpy.data.objects.new('AutoSun', light_auto_sun)
scene.collection.objects.link(ob_auto_sun)
ob_auto_sun.rotation_euler = (0.872665, 0.174533, 0.523599)
bpy.context.view_layer.update()
